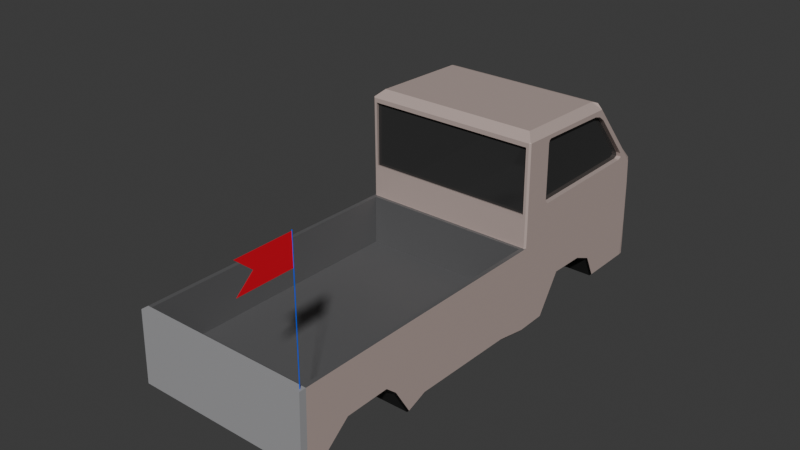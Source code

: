 # Source: TRUE_TRUCK.blend  (saved by Blender 4.0.36; exported with 4.5.12 LTS)
import bpy
from mathutils import Matrix  # noqa: F401  (used for matrix-valued properties, if any)

bpy.ops.wm.read_factory_settings(use_empty=True)
scene = bpy.context.scene
scene.name = 'Scene'

# ---- collections
col_collection = bpy.data.collections.new('Collection'); scene.collection.children.link(col_collection)

# ---- images (referenced by path relative to the original .blend; pixels are not part of the script)
import os
ASSET_DIR = os.environ.get("B2B_ASSET_DIR", "")  # directory of the original .blend (textures are referenced by path, not embedded)
HERE = os.path.dirname(os.path.abspath(__file__))  # packed textures are extracted next to this script under _unpacked/

def load_image(name, relpath, width, height, colorspace="sRGB"):
    """Load a texture the original file referenced (path relative to the .blend, or extracted next to this script)."""
    p = next((c for c in (os.path.join(HERE, relpath), os.path.join(ASSET_DIR, relpath)) if relpath and os.path.exists(c)), "")
    if p:
        img = bpy.data.images.load(p, check_existing=True)
        img.name = name
    else:  # same state as the original file: an image datablock whose file is absent (Cycles renders it pink)
        img = bpy.data.images.new(name, width, height)
        img.source = "FILE"
        img.filepath = "//" + (relpath or name)
    img.colorspace_settings.name = colorspace
    return img
img_511b0143d9154f0b8cd79a22fa2859ed_png = load_image('511b0143d9154f0b8cd79a22fa2859ed.png', 'Buildings/511b0143d9154f0b8cd79a22fa2859ed.png', 1024, 1024, 'sRGB')

# ---- materials (node trees are filled in below, after node groups)
mat_glass = bpy.data.materials.new('Glass')
mat_glass.use_transparent_shadow = False
mat_body = bpy.data.materials.new('Body')
mat_body.use_transparent_shadow = False
mat_back_door = bpy.data.materials.new('back door')
mat_back_door.use_transparent_shadow = False
mat_trim = bpy.data.materials.new('Trim')
mat_trim.use_transparent_shadow = False
mat_bed = bpy.data.materials.new('Bed')
mat_bed.use_transparent_shadow = False
mat_window_trim = bpy.data.materials.new('Window Trim')
mat_window_trim.use_transparent_shadow = False
mat_underside = bpy.data.materials.new('Underside')
mat_underside.use_transparent_shadow = False
mat_lights = bpy.data.materials.new('Lights')
mat_lights.use_transparent_shadow = False
mat_flag_pole = bpy.data.materials.new('Flag Pole')
mat_flag_pole.use_transparent_shadow = False
mat_flag = bpy.data.materials.new('Flag')
mat_flag.use_transparent_shadow = False

# ---- material node trees
mat_glass.use_nodes = True; mat_glass.node_tree.nodes.clear()
_N = mat_glass.node_tree.nodes; _L = mat_glass.node_tree.links
n0 = _N.new('ShaderNodeBsdfPrincipled'); n0.name = 'Principled BSDF'; n0.location = (10, 300)
n0.inputs[0].default_value = (0.03638, 0.03638, 0.03638, 1.0)
n0.inputs[1].default_value = 0.05329
n0.inputs[2].default_value = 0.0
n0.inputs[3].default_value = 1.45
n1 = _N.new('ShaderNodeOutputMaterial'); n1.name = 'Material Output'; n1.location = (300, 300)
_L.new(n0.outputs[0], n1.inputs[0])
n1.is_active_output = True
mat_body.use_nodes = True; mat_body.node_tree.nodes.clear()
_N = mat_body.node_tree.nodes; _L = mat_body.node_tree.links
n0 = _N.new('ShaderNodeBsdfPrincipled'); n0.name = 'Principled BSDF'; n0.location = (10, 300)
n0.inputs[0].default_value = (0.8637, 0.6864, 0.6314, 1.0)
n0.inputs[1].default_value = 0.5141
n0.inputs[2].default_value = 0.4498
n0.inputs[3].default_value = 1.45
n1 = _N.new('ShaderNodeOutputMaterial'); n1.name = 'Material Output'; n1.location = (300, 300)
_L.new(n0.outputs[0], n1.inputs[0])
n1.is_active_output = True
mat_back_door.use_nodes = True; mat_back_door.node_tree.nodes.clear()
_N = mat_back_door.node_tree.nodes; _L = mat_back_door.node_tree.links
n0 = _N.new('ShaderNodeBsdfPrincipled'); n0.name = 'Principled BSDF'; n0.location = (10, 300)
n0.inputs[0].default_value = (0.3531, 0.3526, 0.3626, 1.0)
n0.inputs[3].default_value = 1.45
n1 = _N.new('ShaderNodeOutputMaterial'); n1.name = 'Material Output'; n1.location = (300, 300)
_L.new(n0.outputs[0], n1.inputs[0])
n1.is_active_output = True
mat_trim.use_nodes = True; mat_trim.node_tree.nodes.clear()
_N = mat_trim.node_tree.nodes; _L = mat_trim.node_tree.links
n0 = _N.new('ShaderNodeBsdfPrincipled'); n0.name = 'Principled BSDF'; n0.location = (10, 300)
n0.inputs[0].default_value = (0.0, 0.0, 0.0, 1.0)
n0.inputs[3].default_value = 1.45
n1 = _N.new('ShaderNodeOutputMaterial'); n1.name = 'Material Output'; n1.location = (300, 300)
_L.new(n0.outputs[0], n1.inputs[0])
n1.is_active_output = True
mat_bed.use_nodes = True; mat_bed.node_tree.nodes.clear()
_N = mat_bed.node_tree.nodes; _L = mat_bed.node_tree.links
n0 = _N.new('ShaderNodeBsdfPrincipled'); n0.name = 'Principled BSDF'; n0.location = (10, 300)
n0.inputs[0].default_value = (0.1113, 0.1112, 0.1142, 1.0)
n0.inputs[3].default_value = 1.45
n1 = _N.new('ShaderNodeOutputMaterial'); n1.name = 'Material Output'; n1.location = (300, 300)
_L.new(n0.outputs[0], n1.inputs[0])
n1.is_active_output = True
mat_window_trim.use_nodes = True; mat_window_trim.node_tree.nodes.clear()
_N = mat_window_trim.node_tree.nodes; _L = mat_window_trim.node_tree.links
n0 = _N.new('ShaderNodeBsdfPrincipled'); n0.name = 'Principled BSDF'; n0.location = (10, 300)
n0.inputs[0].default_value = (0.4545, 0.3628, 0.3342, 1.0)
n0.inputs[3].default_value = 1.45
n1 = _N.new('ShaderNodeOutputMaterial'); n1.name = 'Material Output'; n1.location = (300, 300)
_L.new(n0.outputs[0], n1.inputs[0])
n1.is_active_output = True
mat_underside.use_nodes = True; mat_underside.node_tree.nodes.clear()
_N = mat_underside.node_tree.nodes; _L = mat_underside.node_tree.links
n0 = _N.new('ShaderNodeBsdfPrincipled'); n0.name = 'Principled BSDF'; n0.location = (10, 300)
n0.inputs[0].default_value = (0.009501, 0.009501, 0.009501, 1.0)
n0.inputs[2].default_value = 0.8135
n0.inputs[3].default_value = 1.45
n1 = _N.new('ShaderNodeOutputMaterial'); n1.name = 'Material Output'; n1.location = (300, 300)
_L.new(n0.outputs[0], n1.inputs[0])
n1.is_active_output = True
mat_lights.use_nodes = True; mat_lights.node_tree.nodes.clear()
_N = mat_lights.node_tree.nodes; _L = mat_lights.node_tree.links
n0 = _N.new('ShaderNodeBsdfPrincipled'); n0.name = 'Principled BSDF'; n0.location = (10, 300)
n0.inputs[0].default_value = (0.8, 0.194, 0.04545, 1.0)
n0.inputs[3].default_value = 1.45
n0.inputs[27].default_value = (0.1197, 0.0, 0.0, 1.0)
n1 = _N.new('ShaderNodeOutputMaterial'); n1.name = 'Material Output'; n1.location = (300, 300)
_L.new(n0.outputs[0], n1.inputs[0])
n1.is_active_output = True
mat_flag_pole.use_nodes = True; mat_flag_pole.node_tree.nodes.clear()
_N = mat_flag_pole.node_tree.nodes; _L = mat_flag_pole.node_tree.links
n0 = _N.new('ShaderNodeBsdfPrincipled'); n0.name = 'Principled BSDF'; n0.location = (10, 300)
n0.inputs[0].default_value = (0.0, 0.09076, 0.8, 1.0)
n0.inputs[3].default_value = 1.45
n1 = _N.new('ShaderNodeOutputMaterial'); n1.name = 'Material Output'; n1.location = (300, 300)
_L.new(n0.outputs[0], n1.inputs[0])
n1.is_active_output = True
mat_flag.use_nodes = True; mat_flag.node_tree.nodes.clear()
_N = mat_flag.node_tree.nodes; _L = mat_flag.node_tree.links
n0 = _N.new('ShaderNodeOutputMaterial'); n0.name = 'Material Output'; n0.location = (300, 300)
n1 = _N.new('ShaderNodeTexImage'); n1.name = 'Image Texture'; n1.location = (-280, 260)
n1.image = img_511b0143d9154f0b8cd79a22fa2859ed_png
n2 = _N.new('ShaderNodeBsdfPrincipled'); n2.name = 'Principled BSDF'; n2.location = (10, 300)
n2.inputs[3].default_value = 1.45
n3 = _N.new('ShaderNodeMix'); n3.name = 'Mix'; n3.location = (49, -80)
n3.width = 135
n3.data_type = 'RGBA'
n3.blend_type = 'OVERLAY'
n3.inputs[6].default_value = (0.5, 0.007429, 0.01555, 1.0)
_L.new(n2.outputs[0], n0.inputs[0])
_L.new(n3.outputs[2], n2.inputs[0])
_L.new(n1.outputs[0], n3.inputs[7])
n0.is_active_output = True

# ---- world
world_world = bpy.data.worlds.new('World'); scene.world = world_world
world_world.use_nodes = True; world_world.node_tree.nodes.clear()
_N = world_world.node_tree.nodes; _L = world_world.node_tree.links
n0 = _N.new('ShaderNodeOutputWorld'); n0.name = 'World Output'; n0.location = (300, 300)
n1 = _N.new('ShaderNodeBackground'); n1.name = 'Background'; n1.location = (10, 300)
n1.inputs[0].default_value = (0.05088, 0.05088, 0.05088, 1.0)
_L.new(n1.outputs[0], n0.inputs[0])
n0.is_active_output = True
world_world.color = (0.05088, 0.05088, 0.05088)
world_world.use_sun_shadow = False
world_world.sun_shadow_jitter_overblur = 0.0

# ---- meshes
me_suzanne = bpy.data.meshes.new('Suzanne')
me_suzanne.from_pydata([(0.4375, -0.7656, 0.1641), (-0.4375, -0.7656, 0.1641), (0.5469, -0.5781, 0.05469), (-0.5469, -0.5781, 0.05469), (0.2734, -0.7969, 0.1641), (-0.2734, -0.7969, 0.1641), (0.1562, -0.6484, 0.05469), (-0.1562, -0.6484, 0.05469), (0.2422, -0.7969, 0.2422), (-0.2422, -0.7969, 0.2422), (0.2734, -0.7969, 0.3281), (-0.2734, -0.7969, 0.3281), (0.1562, -0.6484, 0.4375), (-0.1562, -0.6484, 0.4375), (0.3516, -0.7812, 0.3594), (-0.3516, -0.7812, 0.3594), (0.4375, -0.7656, 0.3281), (-0.4375, -0.7656, 0.3281), (0.5469, -0.5781, 0.4375), (-0.5469, -0.5781, 0.4375), (0.4453, -0.7812, 0.3359), (-0.4453, -0.7812, 0.3359), (0.3516, -0.8047, 0.375), (-0.3516, -0.8047, 0.375), (0.2656, -0.8203, 0.3359), (-0.2656, -0.8203, 0.3359), (0.2266, -0.8203, 0.2422), (-0.2266, -0.8203, 0.2422), (0.2656, -0.8203, 0.1562), (-0.2656, -0.8203, 0.1562), (0.3516, -0.8047, 0.1172), (-0.3516, -0.8047, 0.1172), (0.4453, -0.7812, 0.1562), (-0.4453, -0.7812, 0.1562), (0.0, -0.7422, 0.4297), (0.0, -0.8203, 0.3516), (0.0, -0.7812, -0.3203), (0.0, -0.6016, 0.4062), (0.2031, -0.5625, -0.1875), (-0.2031, -0.5625, -0.1875), (0.3281, -0.5234, -0.9453), (-0.3281, -0.5234, -0.9453), (0.8281, -0.4453, 0.1484), (-0.8281, -0.4453, 0.1484), (0.8594, -0.5938, 0.4297), (-0.8594, -0.5938, 0.4297), (0.3203, -0.7344, 0.7578), (-0.3203, -0.7344, 0.7578), (0.1562, -0.7578, 0.7188), (-0.1562, -0.7578, 0.7188), (-0.125, -0.7656, 0.3047), (0.6406, -0.6484, 0.2969), (-0.6406, -0.6484, 0.2969), (0.6016, -0.6641, 0.375), (-0.6016, -0.6641, 0.375), (0.1094, -0.7344, -0.7188), (-0.1094, -0.7344, -0.7188), (-0.1172, -0.7109, -0.8359), (0.0625, -0.6953, -0.8828), (0.0, -0.75, -0.1953), (0.0, -0.7422, -0.1406), (0.1016, -0.7422, -0.1484), (-0.1016, -0.7422, -0.1484), (0.125, -0.75, -0.2266), (-0.125, -0.75, -0.2266), (0.7266, -0.6016, 0.2031), (-0.7266, -0.6016, 0.2031), (0.7422, -0.6562, 0.375), (-0.7422, -0.6562, 0.375), (-0.6875, -0.7266, 0.4141), (0.2031, -0.8516, 0.6172), (-0.2031, -0.8516, 0.6172), (0.125, -0.8125, -0.1016), (-0.125, -0.8125, -0.1016), (0.2344, -0.6328, -0.9141), (-0.2344, -0.6328, -0.9141), (0.3281, -0.7422, 0.4766), (-0.3281, -0.7422, 0.4766), (0.0, -0.7422, -0.3281), (0.1328, -0.7969, -0.2266), (-0.1328, -0.7969, -0.2266), (0.1094, -0.7812, -0.1328), (-0.1094, -0.7812, -0.1328), (0.03906, -0.7812, -0.125), (-0.03906, -0.7812, -0.125), (0.0, -0.8281, -0.2031), (0.1641, -0.7109, -0.2422), (0.04688, -0.6875, -0.8672), (0.09375, -0.7109, -0.8203), (-0.09375, -0.7109, -0.8203), (0.09375, -0.7266, -0.7422), (-0.09375, -0.7266, -0.7422), (0.09375, -0.6641, -0.75), (-0.09375, -0.6641, -0.75), (0.09375, -0.6406, -0.8125), (-0.09375, -0.6406, -0.8125), (0.04688, -0.6328, -0.8516), (-0.04688, -0.6328, -0.8516), (0.3359, -0.7578, 0.4297), (-0.3359, -0.7578, 0.4297), (0.5625, -0.6953, 0.3516), (-0.5625, -0.6953, 0.3516), (0.1953, -0.7578, 0.2969), (-0.1953, -0.7578, 0.2969), (0.2422, -0.7578, 0.125), (-0.2422, -0.7578, 0.125), (0.5469, -0.6719, 0.2109), (-0.5469, -0.6719, 0.2109), (0.5312, -0.6797, 0.3359), (-0.5312, -0.6797, 0.3359), (0.3359, -0.75, 0.4062), (-0.3359, -0.75, 0.4062), (0.1094, -0.6094, 0.4609), (-0.1094, -0.6094, 0.4609), (0.3359, -0.5938, 0.6875), (-0.3359, -0.5938, 0.6875), (0.4844, -0.5547, 0.5547), (-0.4844, -0.5547, 0.5547), (0.4375, -0.4688, -0.09375), (-0.4375, -0.4688, -0.09375), (0.0, 0.6719, -0.1953), (0.0, -0.2812, -0.4844), (0.8516, -0.05469, 0.2344), (-0.8516, -0.05469, 0.2344), (0.7734, 0.4375, 0.2656), (-0.7734, 0.4375, 0.2656), (0.7344, -0.07031, -0.04688), (-0.7344, -0.07031, -0.04688), (0.5938, 0.1641, -0.125), (-0.5938, 0.1641, -0.125), (0.1797, -0.2578, -0.4141), (-0.1797, -0.2578, -0.4141), (0.25, -0.3906, -0.5), (-0.25, -0.3906, -0.5), (0.3281, -0.3984, -0.9141), (-0.3281, -0.3984, -0.9141), (0.125, -0.3594, -0.5391), (-0.125, -0.3594, -0.5391), (0.2109, -0.4688, -0.2266), (-0.2109, -0.4688, -0.2266), (0.2031, -0.5, -0.1719), (-0.2031, -0.5, -0.1719), (0.2109, -0.1641, -0.3906), (-0.2109, -0.1641, -0.3906), (0.4531, 0.3828, 0.8672), (0.4531, -0.2344, 0.8516), (0.7266, -0.3359, 0.4062), (0.6328, -0.2812, 0.4531), (0.7969, -0.125, 0.5625), (0.7969, 0.3594, 0.5391), (-0.7969, 0.3594, 0.5391), (0.4844, 0.5469, 0.02344), (-0.4844, 0.5469, 0.02344), (0.8203, 0.2031, 0.3281), (-0.8203, 0.2031, 0.3281), (0.7734, 0.125, -0.1406), (-0.7734, 0.125, -0.1406), (1.352, 0.4219, 0.3203), (-1.352, 0.4219, 0.3203), (1.234, 0.4219, 0.5078), (-1.234, 0.4219, 0.5078), (1.188, 0.3906, 0.4375), (-1.188, 0.3906, 0.4375), (1.266, 0.4062, 0.2891), (-1.266, 0.4062, 0.2891), (1.211, 0.4062, 0.07812), (-1.211, 0.4062, 0.07812), (0.8281, 0.1328, -0.07031), (-0.8281, 0.1328, -0.07031), (1.039, 0.3672, 0.0), (-1.039, 0.3672, 0.0), (1.188, 0.4453, 0.09375), (-1.188, 0.4453, 0.09375), (1.234, 0.4453, 0.25), (-1.234, 0.4453, 0.25), (1.172, 0.4375, 0.3594), (-1.172, 0.4375, 0.3594), (-0.7578, 0.2734, 0.09375), (-0.8203, 0.2734, 0.08594), (0.8438, 0.2734, 0.01562), (0.8125, 0.2734, -0.01562), (0.7188, 0.1719, -0.02344), (-0.7188, 0.1719, -0.02344), (0.7188, 0.1875, 0.03906), (-0.7188, 0.1875, 0.03906), (0.8125, 0.3203, -0.01562), (-0.8125, 0.3203, -0.01562), (0.8516, 0.3203, 0.01562), (-0.8516, 0.3203, 0.01562), (-0.8281, 0.3203, 0.07812), (0.7656, 0.3203, 0.09375), (-0.7656, 0.3203, 0.09375), (1.188, 0.4844, 0.3438), (-1.188, 0.4844, 0.3438), (1.258, 0.4922, 0.2422), (-1.258, 0.4922, 0.2422), (1.211, 0.4844, 0.08594), (-1.211, 0.4844, 0.08594), (1.047, 0.4219, 0.0), (-1.047, 0.4219, 0.0), (0.8828, 0.2656, -0.01562), (-0.8828, 0.2656, -0.01562), (0.9375, 0.3359, 0.0625), (-0.9375, 0.3359, 0.0625), (1.25, 0.5469, 0.4688), (-1.25, 0.5469, 0.4688), (1.367, 0.5, 0.2969), (-1.367, 0.5, 0.2969), (1.312, 0.5312, 0.05469), (-1.312, 0.5312, 0.05469), (0.7891, 0.3281, -0.125), (-0.7891, 0.3281, -0.125), (11.35, -0.9754, -8.291), (11.35, 9.801, 15.8), (11.35, -0.4924, 1.473), (12.34, 1.337, 1.738), (12.34, 66.48, 2.0), (12.34, 30.96, 1.61), (12.34, 46.18, 1.805), (12.34, 49.01, 1.838), (12.34, 51.52, 1.863), (12.34, 59.25, 1.941), (12.34, 62.87, 1.97), (12.34, 1.797, 1.734), (11.35, 1.654, 6.7), (11.44, 10.67, 15.14), (11.44, 2.388, 5.887), (12.34, 53.04, 1.876), (-3.178e-07, -0.9754, -8.291), (3.193e-06, 9.801, 15.8), (8.569e-06, 26.3, -10.69), (8.642e-06, 26.52, 1.561), (-1.605e-07, -0.4924, 1.473), (3.6e-06, 11.05, 16.27), (2.166e-05, 66.48, 2.0), (1.009e-05, 30.96, -9.813), (1.509e-05, 46.32, -9.407), (1.602e-05, 49.18, -10.48), (2.057e-05, 63.13, -8.281), (8.644e-06, 26.53, 5.538), (5.39e-07, 1.654, 6.7), (3.477e-06, 10.67, 15.14), (7.783e-07, 2.388, 5.887), (11.28, 11.05, 16.27), (11.74, 10.3, 15.99), (11.35, -0.2155, 4.838), (12.34, 1.598, 5.108), (-7.021e-08, -0.2155, 4.838), (8.643e-06, 26.53, 5.108), (11.74, 26.54, 6.13), (12.34, 2.393, 6.161), (12.34, 10.12, 15.18), (12.34, 9.553, 13.54), (12.34, 11.62, 14.56), (12.34, 10.07, 14.43), (12.34, 10.41, 14.47), (12.34, 10.51, 14.24), (12.34, 10.67, 14.73), (12.34, 4.001, 7.054), (12.34, 2.635, 5.887), (12.34, 4.336, 6.211), (12.34, 3.206, 6.323), (12.34, 3.415, 6.275), (12.34, 3.304, 6.076), (12.34, 3.8, 6.458), (12.34, 21.95, 6.211), (12.34, 22.73, 5.851), (12.34, 22.41, 6.716), (12.34, 22.37, 6.105), (12.34, 22.39, 6.235), (12.34, 22.5, 6.253), (12.34, 22.27, 6.358), (12.34, 22.51, 14.54), (12.34, 22.84, 15.4), (12.34, 22.05, 15.03), (12.34, 22.61, 15.0), (12.34, 22.49, 15.02), (12.34, 22.47, 15.14), (12.34, 22.38, 14.89), (12.34, 2.31, 5.538), (4.521e-07, 1.387, -9.965), (12.34, 2.054, 5.108), (11.66, 9.553, 13.54), (11.66, 10.51, 14.24), (11.66, 11.62, 14.56), (11.66, 3.8, 6.458), (11.66, 4.001, 7.054), (11.66, 4.336, 6.211), (11.66, 22.27, 6.358), (11.66, 21.95, 6.211), (11.66, 22.41, 6.716), (11.66, 22.38, 14.89), (11.66, 22.51, 14.54), (11.66, 22.05, 15.03), (10.8, -0.9754, -8.291), (11.75, 26.52, 1.561), (11.75, 66.48, 2.0), (11.75, 30.96, -9.813), (11.75, 46.32, -9.407), (11.75, 49.18, -10.48), (11.75, 51.52, -6.639), (11.75, 59.49, -5.305), (11.75, 63.13, -8.281), (11.75, 26.54, 6.13), (11.75, 53.11, -5.287), (10.8, 9.801, 15.8), (11.75, 26.3, -10.69), (10.8, -0.4924, 1.473), (11.75, 30.96, 1.61), (11.75, 46.18, 1.805), (11.75, 49.01, 1.838), (11.75, 51.52, 1.863), (11.75, 59.25, 1.941), (11.75, 62.87, 1.97), (10.8, 1.654, 6.7), (10.89, 10.67, 15.14), (10.89, 2.388, 5.887), (11.75, 53.04, 1.876), (10.8, -0.2155, 4.838), (11.75, 26.53, 5.108), (11.75, 1.387, -9.965), (12.34, 26.98, 1.566), (8.833e-06, 27.11, -10.54), (8.792e-06, 26.98, 1.566), (11.75, 27.11, -10.54), (11.75, 26.98, 1.566), (12.34, 65.52, 1.992), (2.135e-05, 65.52, 1.992), (2.144e-05, 65.8, -8.25), (11.75, 65.8, -8.25), (11.75, 65.52, 1.992), (11.75, 31.03, -5.254), (1.011e-05, 31.03, -5.254), (11.75, 46.25, -5.058), (1.507e-05, 46.25, -5.058), (11.75, 49.08, -5.026), (1.599e-05, 49.08, -5.026), (11.75, 51.59, -5.001), (1.681e-05, 51.59, -5.001), (11.75, 59.32, -4.923), (1.933e-05, 59.32, -4.923), (11.75, 62.94, -4.893), (2.051e-05, 62.94, -4.893), (11.75, 53.1, -4.987), (1.73e-05, 53.1, -4.987), (8.815e-06, 27.05, -5.297), (11.75, 27.05, -5.297), (2.137e-05, 65.59, -4.871), (11.75, 65.59, -4.871), (2.946e-06, 9.041, -9.941), (12.34, 9.345, 5.108), (12.34, 9.164, 1.683), (12.34, 9.526, 5.538), (11.75, 9.041, -9.941), (11.75, 10.63, -6.711), (12.34, 11.26, 5.108), (12.34, 11.09, 1.669), (12.34, 11.42, 5.538), (11.75, 13.36, -5.532), (12.34, 13.86, 5.108), (12.34, 13.72, 1.651), (12.34, 13.99, 5.538), (11.75, 18.61, -5.368), (12.34, 18.85, 5.108), (12.34, 18.77, 1.615), (12.34, 18.94, 5.538), (7.176e-06, 22.02, -10.63), (11.75, 22.02, -10.63), (12.34, 22.1, 5.108), (12.34, 22.05, 1.592), (12.34, 22.15, 5.538), (5.566, 9.801, 15.8), (6.116, 26.3, -10.69), (5.566, -0.4924, 1.473), (5.566, 1.654, 6.7), (5.617, 10.67, 15.14), (5.617, 2.388, 5.887), (5.566, -0.2155, 4.838), (5.566, -0.9754, -8.291), (6.116, 26.52, 1.561), (6.116, 66.48, 2.0), (6.116, 30.96, -9.813), (6.116, 46.32, -9.407), (6.116, 49.18, -10.48), (6.116, 51.52, -6.651), (6.116, 59.49, -5.305), (6.116, 63.13, -8.281), (6.116, 26.54, 6.13), (6.116, 53.11, -5.287), (6.116, 26.53, 5.108), (6.116, 1.387, -9.965), (6.116, 26.98, 1.566), (6.116, 27.11, -10.54), (6.116, 65.52, 1.992), (6.116, 65.8, -8.25), (6.116, 31.03, -5.254), (6.116, 46.25, -5.058), (6.116, 49.08, -5.026), (6.116, 51.59, -5.001), (6.116, 59.32, -4.923), (6.116, 62.94, -4.893), (6.116, 53.1, -4.987), (6.116, 27.05, -5.297), (6.116, 65.59, -4.871), (6.116, 9.041, -9.941), (6.116, 10.63, -6.711), (6.116, 13.36, -5.532), (6.116, 18.61, -5.368), (6.116, 22.02, -10.63), (11.35, -0.6391, -3.007), (12.34, 26.3, -4.563), (12.34, 1.123, -4.115), (12.34, 66.62, -3.119), (12.34, 30.96, -4.102), (12.34, 46.25, -3.801), (12.34, 49.1, -4.667), (12.34, 51.52, -2.403), (12.34, 59.37, -1.682), (12.34, 63.0, -3.155), (12.34, 53.07, -1.705), (2.171e-05, 66.62, -3.119), (-2.082e-07, -0.6391, -3.007), (12.34, 1.592, -4.115), (10.8, -0.6391, -3.007), (11.75, 66.62, -3.119), (12.34, 27.05, -4.485), (12.34, 65.66, -3.129), (12.34, 9.102, -4.129), (12.34, 10.86, -2.521), (12.34, 13.54, -1.94), (12.34, 18.69, -1.877), (12.34, 22.04, -4.518), (6.116, 66.62, -3.119), (5.566, -0.6391, -3.007), (10.15, -1.32, -3.298), (10.15, -1.446, -7.152), (9.684, -1.446, -7.152), (-4.3e-07, -1.32, -3.298), (-4.711e-07, -1.446, -7.152), (5.557, -1.446, -7.152), (9.684, -1.32, -3.298), (5.557, -1.32, -3.298), (10.67, 19.71, 0.4324), (10.67, 19.71, 3.599), (9.711, -1.43, 1.037), (9.711, -1.43, 2.994), (5.639, 19.71, 0.4324), (5.639, 19.71, 3.599), (6.599, -1.43, 1.037), (6.599, -1.43, 2.994), (10.67, -0.633, 3.599), (10.67, -0.633, 0.4324), (5.638, -0.633, 0.4324), (5.638, -0.633, 3.599), (8.265e-06, 25.36, 16.75), (8.681e-06, 26.64, 15.74), (11.74, 26.64, 15.13), (11.28, 25.36, 16.75), (11.75, 26.53, 5.538), (6.116, 26.53, 5.538), (0.5923, 26.54, 6.13), (0.5923, 26.64, 15.13), (8.644e-06, 26.53, 6.13), (8.681e-06, 26.64, 15.13), (0.5923, 26.54, 5.538), (0.5923, 26.64, 15.74), (0.593, 26.16, 6.03), (0.593, 26.16, 15.31), (11.75, 26.16, 6.03), (11.83, 26.16, 6.03), (11.83, 26.16, 15.31), (6.117, 26.16, 6.03), (8.524e-06, 26.16, 6.03), (8.524e-06, 26.16, 15.31), (12.11, 26.52, 1.561), (12.34, 26.3, 1.563), (12.34, 26.3, 5.108), (12.11, 26.53, 5.108), (12.11, 26.53, 5.538), (12.34, 26.31, 5.541), (12.34, 26.42, 15.72), (12.11, 26.64, 15.51), (12.11, 26.64, 15.74), (12.22, 26.5, 15.85), (12.34, 26.42, 15.73), (6.116, 10.31, -10.01), (6.116, 12.94, -10.15), (6.116, 18.92, -10.46), (3.359e-06, 10.31, -10.01), (4.215e-06, 12.94, -10.15), (6.166e-06, 18.92, -10.46), (6.116, 52.67, -9.927), (6.116, 56.15, -9.378), (6.116, 59.64, -8.83), (12.04, 26.3, -10.69), (12.34, 26.3, -10.36), (12.04, 1.203, -9.966), (12.24, 0.7397, -9.72), (12.04, 66.47, -8.242), (12.34, 66.75, -7.932), (12.04, 30.96, -9.813), (12.34, 30.96, -9.493), (12.04, 46.32, -9.407), (12.34, 46.32, -9.085), (12.04, 49.18, -10.48), (12.34, 49.17, -10.15), (12.04, 51.52, -6.654), (12.34, 51.52, -6.334), (12.04, 59.49, -5.305), (12.34, 59.48, -4.983), (12.04, 63.13, -8.281), (12.34, 63.12, -7.966), (12.34, 53.11, -4.961), (12.04, 53.11, -5.287), (3.919e-07, 1.203, -9.966), (2.248e-07, 0.69, -9.772), (2.175e-05, 66.75, -7.936), (2.166e-05, 66.47, -8.242), (12.04, 1.387, -9.965), (12.34, 1.398, -9.66), (11.64, 0.69, -9.772), (11.75, 1.203, -9.966), (11.75, 66.47, -8.242), (11.75, 66.75, -7.934), (12.34, 27.1, -10.22), (12.04, 27.11, -10.54), (12.34, 65.79, -7.94), (12.04, 65.8, -8.25), (12.04, 9.041, -9.941), (12.34, 9.044, -9.634), (12.04, 10.63, -6.711), (12.34, 10.65, -6.379), (12.04, 13.36, -5.532), (12.34, 13.38, -5.204), (12.04, 18.61, -5.368), (12.34, 18.62, -5.043), (12.34, 22.02, -10.3), (12.04, 22.02, -10.63), (6.116, 66.75, -7.935), (6.116, 66.47, -8.242), (6.052, 0.69, -9.772), (6.116, 1.203, -9.966), (-11.35, -0.9754, -8.291), (-11.35, 9.801, 15.8), (-11.35, -0.4924, 1.473), (-12.34, 1.337, 1.738), (-12.34, 66.48, 2.0), (-12.34, 30.96, 1.61), (-12.34, 46.18, 1.805), (-12.34, 49.01, 1.838), (-12.34, 51.52, 1.863), (-12.34, 59.25, 1.941), (-12.34, 62.87, 1.97), (-12.34, 1.797, 1.734), (-11.35, 1.654, 6.7), (-11.44, 10.67, 15.14), (-11.44, 2.388, 5.887), (-12.34, 53.04, 1.876), (-11.28, 11.05, 16.27), (-11.74, 10.3, 15.99), (-11.35, -0.2155, 4.838), (-12.34, 1.598, 5.108), (-11.74, 26.54, 6.13), (-12.34, 2.393, 6.161), (-12.34, 10.12, 15.18), (-12.34, 9.553, 13.54), (-12.34, 11.62, 14.56), (-12.34, 10.07, 14.43), (-12.34, 10.41, 14.47), (-12.34, 10.51, 14.24), (-12.34, 10.67, 14.73), (-12.34, 4.001, 7.054), (-12.34, 2.635, 5.887), (-12.34, 4.336, 6.211), (-12.34, 3.206, 6.323), (-12.34, 3.415, 6.275), (-12.34, 3.304, 6.076), (-12.34, 3.8, 6.458), (-12.34, 21.95, 6.211), (-12.34, 22.73, 5.851), (-12.34, 22.41, 6.716), (-12.34, 22.37, 6.105), (-12.34, 22.39, 6.235), (-12.34, 22.5, 6.253), (-12.34, 22.27, 6.358), (-12.34, 22.51, 14.54), (-12.34, 22.84, 15.4), (-12.34, 22.05, 15.03), (-12.34, 22.61, 15.0), (-12.34, 22.49, 15.02), (-12.34, 22.47, 15.14), (-12.34, 22.38, 14.89), (-12.34, 2.31, 5.538), (-12.34, 2.054, 5.108), (-11.66, 9.553, 13.54), (-11.66, 10.51, 14.24), (-11.66, 11.62, 14.56), (-11.66, 3.8, 6.458), (-11.66, 4.001, 7.054), (-11.66, 4.336, 6.211), (-11.66, 22.27, 6.358), (-11.66, 21.95, 6.211), (-11.66, 22.41, 6.716), (-11.66, 22.38, 14.89), (-11.66, 22.51, 14.54), (-11.66, 22.05, 15.03), (-10.8, -0.9754, -8.291), (-11.75, 26.52, 1.561), (-11.75, 66.48, 2.0), (-11.75, 30.96, -9.813), (-11.75, 46.32, -9.407), (-11.75, 49.18, -10.48), (-11.75, 51.52, -6.639), (-11.75, 59.49, -5.305), (-11.75, 63.13, -8.281), (-11.75, 26.54, 6.13), (-11.75, 53.11, -5.287), (-10.8, 9.801, 15.8), (-11.75, 26.3, -10.69), (-10.8, -0.4924, 1.473), (-11.75, 30.96, 1.61), (-11.75, 46.18, 1.805), (-11.75, 49.01, 1.838), (-11.75, 51.52, 1.863), (-11.75, 59.25, 1.941), (-11.75, 62.87, 1.97), (-10.8, 1.654, 6.7), (-10.89, 10.67, 15.14), (-10.89, 2.388, 5.887), (-11.75, 53.04, 1.876), (-10.8, -0.2155, 4.838), (-11.75, 26.53, 5.108), (-11.75, 1.387, -9.965), (-12.34, 26.98, 1.566), (-11.75, 27.11, -10.54), (-11.75, 26.98, 1.566), (-12.34, 65.52, 1.992), (-11.75, 65.8, -8.25), (-11.75, 65.52, 1.992), (-11.75, 31.03, -5.254), (-11.75, 46.25, -5.058), (-11.75, 49.08, -5.026), (-11.75, 51.59, -5.001), (-11.75, 59.32, -4.923), (-11.75, 62.94, -4.893), (-11.75, 53.1, -4.987), (-11.75, 27.05, -5.297), (-11.75, 65.59, -4.871), (-12.34, 9.345, 5.108), (-12.34, 9.164, 1.683), (-12.34, 9.526, 5.538), (-11.75, 9.041, -9.941), (-11.75, 10.63, -6.711), (-12.34, 11.26, 5.108), (-12.34, 11.09, 1.669), (-12.34, 11.42, 5.538), (-11.75, 13.36, -5.532), (-12.34, 13.86, 5.108), (-12.34, 13.72, 1.651), (-12.34, 13.99, 5.538), (-11.75, 18.61, -5.368), (-12.34, 18.85, 5.108), (-12.34, 18.77, 1.615), (-12.34, 18.94, 5.538), (-11.75, 22.02, -10.63), (-12.34, 22.1, 5.108), (-12.34, 22.05, 1.592), (-12.34, 22.15, 5.538), (-5.566, 9.801, 15.8), (-6.116, 26.3, -10.69), (-5.566, -0.4924, 1.473), (-5.566, 1.654, 6.7), (-5.617, 10.67, 15.14), (-5.617, 2.388, 5.887), (-5.566, -0.2155, 4.838), (-5.566, -0.9754, -8.291), (-6.116, 26.52, 1.561), (-6.116, 66.48, 2.0), (-6.116, 30.96, -9.813), (-6.116, 46.32, -9.407), (-6.116, 49.18, -10.48), (-6.116, 51.52, -6.651), (-6.116, 59.49, -5.305), (-6.116, 63.13, -8.281), (-6.116, 26.54, 6.13), (-6.116, 53.11, -5.287), (-6.116, 26.53, 5.108), (-6.116, 1.387, -9.965), (-6.116, 26.98, 1.566), (-6.116, 27.11, -10.54), (-6.116, 65.52, 1.992), (-6.116, 65.8, -8.25), (-6.116, 31.03, -5.254), (-6.116, 46.25, -5.058), (-6.116, 49.08, -5.026), (-6.116, 51.59, -5.001), (-6.116, 59.32, -4.923), (-6.116, 62.94, -4.893), (-6.116, 53.1, -4.987), (-6.116, 27.05, -5.297), (-6.116, 65.59, -4.871), (-6.116, 9.041, -9.941), (-6.116, 10.63, -6.711), (-6.116, 13.36, -5.532), (-6.116, 18.61, -5.368), (-6.116, 22.02, -10.63), (-11.35, -0.6391, -3.007), (-12.34, 26.3, -4.563), (-12.34, 1.123, -4.115), (-12.34, 66.62, -3.119), (-12.34, 30.96, -4.102), (-12.34, 46.25, -3.801), (-12.34, 49.1, -4.667), (-12.34, 51.52, -2.403), (-12.34, 59.37, -1.682), (-12.34, 63.0, -3.155), (-12.34, 53.07, -1.705), (-12.34, 1.592, -4.115), (-10.8, -0.6391, -3.007), (-11.75, 66.62, -3.119), (-12.34, 27.05, -4.485), (-12.34, 65.66, -3.129), (-12.34, 9.102, -4.129), (-12.34, 10.86, -2.521), (-12.34, 13.54, -1.94), (-12.34, 18.69, -1.877), (-12.34, 22.04, -4.518), (-6.116, 66.62, -3.119), (-5.566, -0.6391, -3.007), (-10.15, -1.32, -3.298), (-10.15, -1.446, -7.152), (-9.684, -1.446, -7.152), (-5.557, -1.446, -7.152), (-9.684, -1.32, -3.298), (-5.557, -1.32, -3.298), (-10.67, 19.71, 0.4324), (-10.67, 19.71, 3.599), (-9.711, -1.43, 1.037), (-9.711, -1.43, 2.994), (-5.638, 19.71, 0.4324), (-5.638, 19.71, 3.599), (-6.599, -1.43, 1.037), (-6.599, -1.43, 2.994), (-10.67, -0.633, 3.599), (-10.67, -0.633, 0.4324), (-5.638, -0.633, 0.4324), (-5.638, -0.633, 3.599), (-11.74, 26.64, 15.13), (-11.28, 25.36, 16.75), (-11.75, 26.53, 5.538), (-6.116, 26.53, 5.538), (-0.5923, 26.54, 6.13), (-0.5923, 26.64, 15.13), (-0.5923, 26.54, 5.538), (-0.5923, 26.64, 15.74), (-0.593, 26.16, 6.03), (-0.593, 26.16, 15.31), (-11.75, 26.16, 6.03), (-11.83, 26.16, 6.03), (-11.83, 26.16, 15.31), (-6.117, 26.16, 6.03), (-12.11, 26.52, 1.561), (-12.34, 26.3, 1.563), (-12.34, 26.3, 5.108), (-12.11, 26.53, 5.108), (-12.11, 26.53, 5.538), (-12.34, 26.31, 5.541), (-12.34, 26.42, 15.72), (-12.11, 26.64, 15.51), (-12.11, 26.64, 15.74), (-12.22, 26.5, 15.85), (-12.34, 26.42, 15.73), (-6.116, 10.31, -10.01), (-6.116, 12.94, -10.15), (-6.116, 18.92, -10.46), (-6.116, 52.67, -9.927), (-6.116, 56.15, -9.378), (-6.116, 59.64, -8.83), (-12.04, 26.3, -10.69), (-12.34, 26.3, -10.36), (-12.04, 1.203, -9.966), (-12.24, 0.7397, -9.72), (-12.04, 66.47, -8.242), (-12.34, 66.75, -7.932), (-12.04, 30.96, -9.813), (-12.34, 30.96, -9.493), (-12.04, 46.32, -9.407), (-12.34, 46.32, -9.085), (-12.04, 49.18, -10.48), (-12.34, 49.17, -10.15), (-12.04, 51.52, -6.654), (-12.34, 51.52, -6.334), (-12.04, 59.49, -5.305), (-12.34, 59.48, -4.983), (-12.04, 63.13, -8.281), (-12.34, 63.12, -7.966), (-12.34, 53.11, -4.961), (-12.04, 53.11, -5.287), (-12.04, 1.387, -9.965), (-12.34, 1.398, -9.66), (-11.64, 0.69, -9.772), (-11.75, 1.203, -9.966), (-11.75, 66.47, -8.242), (-11.75, 66.75, -7.934), (-12.34, 27.1, -10.22), (-12.04, 27.11, -10.54), (-12.34, 65.79, -7.94), (-12.04, 65.8, -8.25), (-12.04, 9.041, -9.941), (-12.34, 9.044, -9.634), (-12.04, 10.63, -6.711), (-12.34, 10.65, -6.379), (-12.04, 13.36, -5.532), (-12.34, 13.38, -5.204), (-12.04, 18.61, -5.368), (-12.34, 18.62, -5.043), (-12.34, 22.02, -10.3), (-12.04, 22.02, -10.63), (-6.116, 66.75, -7.935), (-6.116, 66.47, -8.242), (-6.052, 0.69, -9.772), (-6.116, 1.203, -9.966), (-12.0, 66.0, 1.39), (-12.0, 66.0, 19.93), (-12.04, 66.01, 1.39), (-12.04, 66.01, 19.93), (-12.06, 66.04, 1.39), (-12.06, 66.04, 19.93), (-12.05, 66.08, 1.39), (-12.05, 66.08, 19.93), (-12.02, 66.1, 1.39), (-12.02, 66.1, 19.93), (-11.98, 66.1, 1.39), (-11.98, 66.1, 19.93), (-11.96, 66.08, 1.39), (-11.96, 66.08, 19.93), (-11.95, 66.04, 1.39), (-11.95, 66.04, 19.93), (-11.97, 66.01, 1.39), (-11.97, 66.01, 19.93), (-11.99, 73.36, 19.8), (-11.99, 73.36, 15.87), (-11.99, 66.04, 19.8), (-11.99, 66.04, 15.87), (-11.99, 71.12, 17.84), (-12.02, 73.36, 19.8), (-12.02, 73.36, 15.87), (-12.02, 66.04, 19.8), (-12.02, 66.04, 15.87), (-12.02, 71.12, 17.84), (-11.99, 66.04, 17.84), (-12.02, 66.04, 17.84), (-11.99, 68.58, 19.8), (-11.99, 68.58, 15.87), (-12.02, 68.58, 19.8), (-12.02, 68.58, 15.87), (-12.02, 68.58, 17.84), (-11.99, 68.58, 17.84)], [], [(184, 177, 178, 189, 188, 186, 182, 127, 123, 43, 45, 150, 125, 154), (0, 4, 6, 2), (8, 10, 12, 6, 4), (11, 9, 5, 7, 13), (161, 175, 173, 171, 165, 163), (10, 14, 16, 18, 12), (0, 2, 18, 16), (0, 16, 20, 32), (16, 14, 22, 20), (23, 15, 17, 21), (27, 9, 11, 15, 23, 25), (1, 5, 9, 27, 29, 31, 33), (99, 77, 54, 101), (41, 75, 73, 39), (41, 39, 141, 139, 143, 131, 137, 133, 135), (1, 33, 21, 17), (35, 34, 49, 71), (110, 98, 76, 35, 50, 77, 99, 111, 103, 105, 107, 109, 101, 54, 52, 68, 66, 73, 75, 57, 58, 87, 89, 91, 56, 55, 74, 86, 63, 78, 64, 62, 60, 72, 65, 67, 51, 53, 100, 108, 106, 104, 102), (35, 71, 69, 68, 52, 54, 77, 50), (79, 85, 80, 36), (138, 142, 130, 121, 120, 151, 210, 208, 155, 128, 181, 126, 122, 42, 44, 67, 65, 72, 38, 140, 118), (48, 34, 35, 70), (78, 36, 80, 64), (153, 159, 204, 124), (61, 81, 79, 63), (80, 82, 62, 64), (60, 83, 81, 61), (82, 84, 60, 62), (59, 85, 83, 60), (85, 79, 81, 83), (10, 8, 26, 24, 22, 14), (93, 91, 89, 95), (89, 87, 96, 97, 95), (78, 63, 79, 36), (76, 98, 100, 53), (101, 109, 111, 99), (5, 1, 3, 7), (145, 144, 150, 45, 68, 69, 71, 49, 47, 115, 117, 113, 37, 112, 116, 147, 146, 148), (49, 34, 37, 113, 115, 47), (40, 38, 72, 86, 74), (131, 121, 130, 136, 132, 134, 135, 133, 137), (4, 0, 32, 30, 28, 26, 8), (183, 153, 124, 149, 144, 145, 148, 146, 147, 116, 114, 46, 48, 70, 67, 44, 42, 122, 126, 181, 180, 179, 187, 190), (40, 134, 132, 136, 130, 142, 138, 140, 38), (80, 85, 84, 82), (100, 98, 110, 108), (112, 114, 116), (115, 113, 117), (3, 1, 17, 19), (118, 140, 138), (139, 141, 119), (70, 35, 76, 53, 51, 67), (31, 29, 27, 25, 23, 21, 33), (169, 198, 200, 202, 187, 185, 180, 181, 167, 165, 171), (199, 170, 172, 166, 168, 182, 186, 188, 203, 201), (169, 171, 173, 194, 196, 198), (174, 176, 162, 164, 166, 172), (143, 139, 119, 141, 39, 73, 66, 68, 45, 43, 123, 127, 182, 129, 156, 209, 211, 152, 120, 121, 131), (203, 188, 189, 191, 177, 184, 154, 160, 158, 207, 209, 156, 129, 182, 168, 166, 164, 162, 176, 193, 195, 197, 199, 201), (15, 11, 13, 19, 17), (84, 85, 59, 60), (189, 178, 177, 191), (88, 90, 92, 94, 96, 87), (179, 180, 185, 187), (91, 93, 95, 97, 96, 94, 92, 90, 88, 87, 58, 57, 75, 41, 135, 134, 40, 74, 55, 56), (173, 175, 192, 194), (193, 176, 174, 195), (172, 170, 199, 197, 195, 174), (28, 30, 32, 20, 22, 24, 26), (205, 125, 150, 144, 149, 124, 204, 206, 208, 210, 151, 120, 152, 211, 209, 207), (61, 63, 86, 72, 60), (48, 46, 114, 112, 37, 34), (190, 187, 202, 200, 198, 196, 194, 192, 175, 161, 163, 165, 167, 181, 128, 155, 208, 206, 157, 159, 153, 183), (159, 157, 206, 204), (207, 158, 160, 205), (154, 125, 205, 160), (463, 461, 467, 473), (229, 371, 305, 213, 244, 243, 233), (525, 324, 297, 500), (411, 215, 214, 409), (422, 223, 215, 411), (250, 251, 244, 213, 224), (461, 465, 482, 481, 456), (424, 296, 216, 412), (330, 326, 216, 296), (325, 321, 217, 308), (502, 298, 299, 504), (308, 217, 218, 309), (425, 524, 501, 413), (309, 218, 219, 310), (504, 299, 300, 506), (310, 219, 220, 311), (506, 300, 304, 513), (317, 227, 221, 312), (510, 302, 329, 527), (312, 221, 222, 313), (419, 512, 509, 417), (281, 279, 250, 246), (303, 249, 478, 458), (246, 250, 224, 245), (224, 213, 225, 226), (314, 224, 226, 316), (513, 304, 301, 508), (311, 220, 227, 317), (371, 229, 241, 375), (376, 375, 241, 242), (377, 374, 240, 247), (383, 237, 238, 386, 493, 492, 491), (382, 236, 237, 383), (381, 235, 236, 382), (392, 322, 235, 381), (518, 320, 353, 528), (541, 514, 280, 390), (433, 373, 232, 421), (408, 366, 230, 372), (251, 243, 244), (373, 377, 247, 232), (215, 246, 245, 214), (475, 410, 425, 321), (223, 281, 246, 215), (259, 261, 258, 252, 254, 251, 250), (484, 483, 457, 243, 251), (279, 259, 250), (251, 254, 255, 257), (252, 256, 255, 254), (253, 257, 255, 256), (351, 350, 281, 223), (258, 261, 262, 264), (259, 263, 262, 261), (260, 264, 262, 263), (268, 265, 260, 263, 259, 279, 352, 357, 361, 365, 370), (265, 268, 269, 271), (266, 270, 269, 268), (267, 271, 269, 270), (272, 275, 276, 278), (273, 277, 276, 275), (274, 278, 276, 277), (260, 265, 289, 287), (516, 420, 432, 538), (350, 352, 279, 281), (427, 351, 223, 422), (249, 456, 481, 478), (289, 288, 290, 292, 291, 293, 284, 283, 282, 286, 285, 287), (253, 256, 283, 284), (271, 267, 290, 288), (252, 258, 286, 282), (258, 264, 285, 286), (267, 272, 292, 290), (272, 278, 291, 292), (256, 252, 282, 283), (264, 260, 287, 285), (274, 253, 284, 293), (265, 271, 288, 289), (278, 274, 293, 291), (519, 422, 411, 497), (379, 389, 319, 295), (214, 245, 318, 307), (494, 306, 324, 525), (409, 214, 307, 423), (527, 329, 522, 498), (523, 424, 412, 499), (500, 297, 298, 502), (413, 501, 503, 414), (414, 503, 505, 415), (415, 505, 507, 416), (508, 301, 302, 510), (417, 509, 511, 418), (245, 224, 314, 318), (226, 225, 315, 316), (213, 305, 315, 225), (416, 507, 512, 419), (374, 314, 316, 376), (389, 459, 458, 319), (325, 308, 331, 346), (311, 317, 343, 337), (308, 309, 333, 331), (393, 330, 296, 380), (432, 380, 296, 424), (379, 295, 325, 391), (410, 495, 524, 425), (372, 230, 322, 392), (497, 411, 409, 212), (475, 476, 368, 369), (418, 511, 526, 426), (386, 238, 328, 394), (313, 222, 326, 330), (378, 228, 515, 540), (398, 337, 343, 401), (399, 339, 341, 400), (401, 343, 339, 399), (397, 335, 337, 398), (396, 333, 335, 397), (395, 331, 333, 396), (402, 346, 331, 395), (400, 341, 348, 403), (391, 325, 346, 402), (312, 313, 341, 339), (317, 312, 339, 343), (313, 330, 348, 341), (310, 311, 337, 335), (393, 327, 347, 403), (309, 310, 335, 333), (529, 427, 422, 519), (428, 356, 351, 427), (355, 357, 352, 350), (356, 355, 350, 351), (390, 280, 349, 404), (360, 359, 355, 356), (359, 361, 357, 355), (429, 360, 356, 428), (531, 428, 427, 529), (430, 364, 360, 429), (363, 365, 361, 359), (364, 363, 359, 360), (535, 430, 429, 533), (369, 368, 363, 364), (368, 370, 365, 363), (431, 369, 364, 430), (536, 431, 430, 535), (476, 479, 370, 368), (319, 458, 478, 477), (410, 475, 369, 431), (487, 490, 366, 408), (362, 407, 408, 367), (358, 406, 407, 362), (354, 405, 406, 358), (353, 404, 405, 354), (320, 390, 404, 353), (330, 393, 403, 348), (323, 391, 402, 345), (342, 400, 403, 347), (345, 402, 395, 332), (332, 395, 396, 334), (334, 396, 397, 336), (336, 397, 398, 338), (344, 401, 399, 340), (340, 399, 400, 342), (338, 398, 401, 344), (302, 386, 394, 329), (306, 372, 392, 324), (231, 379, 391, 323), (420, 234, 380, 432), (327, 393, 380, 234), (248, 239, 464, 459, 389), (240, 374, 376, 242), (231, 248, 389, 379), (329, 394, 539, 522), (307, 318, 377, 373), (367, 408, 372, 306), (423, 307, 373, 433), (521, 541, 390, 320), (538, 432, 424, 523), (324, 392, 381, 297), (297, 381, 382, 298), (298, 382, 383, 299), (299, 383, 384, 300), (304, 388, 385, 301), (301, 385, 386, 302), (318, 314, 374, 377), (316, 315, 375, 376), (305, 371, 375, 315), (300, 384, 388, 304), (294, 212, 435, 436), (394, 328, 517, 539), (537, 367, 306, 494), (534, 362, 367, 537), (532, 358, 362, 534), (530, 354, 358, 532), (533, 429, 428, 531), (222, 418, 426, 326), (295, 319, 477, 474), (528, 353, 354, 530), (228, 378, 439, 438), (294, 378, 540, 520), (423, 433, 441, 440), (220, 416, 419, 227), (221, 417, 418, 222), (227, 419, 417, 221), (219, 415, 416, 220), (218, 414, 415, 219), (217, 413, 414, 218), (321, 425, 413, 217), (426, 526, 499, 412), (212, 294, 520, 497), (496, 521, 320, 518), (326, 426, 412, 216), (436, 440, 441, 439), (435, 434, 440, 436), (439, 441, 437, 438), (421, 228, 438, 437), (433, 421, 437, 441), (378, 294, 436, 439), (409, 423, 440, 434), (212, 409, 434, 435), (442, 443, 450, 451), (444, 445, 449, 448), (452, 453, 447, 446), (446, 447, 443, 442), (451, 452, 446, 442), (453, 450, 443, 447), (445, 444, 451, 450), (444, 448, 452, 451), (449, 445, 450, 453), (448, 449, 453, 452), (233, 243, 457, 454), (479, 267, 270, 266), (251, 257, 253, 274, 277, 273, 480, 484), (387, 303, 458, 459), (454, 457, 483, 482, 465, 455), (455, 465, 461, 463), (387, 460, 466, 471), (239, 462, 460, 464), (459, 464, 460, 387), (466, 467, 470, 469, 468, 471), (467, 466, 472, 473), (456, 249, 469, 470), (461, 456, 470, 467), (460, 462, 472, 466), (303, 387, 471, 468), (249, 303, 468, 469), (266, 268, 370, 479), (480, 481, 482, 483, 484), (477, 478, 479, 476), (478, 481, 480, 479), (474, 477, 476, 475), (474, 475, 321, 325, 295), (480, 272, 267, 479), (273, 275, 272, 480), (404, 349, 488, 485), (485, 488, 489, 486), (486, 489, 490, 487), (408, 407, 406, 487), (406, 405, 486, 487), (405, 404, 485, 486), (386, 385, 388, 493), (388, 384, 492, 493), (492, 384, 383, 491), (537, 494, 495, 536), (521, 496, 497, 520), (527, 498, 499, 526), (525, 500, 501, 524), (500, 502, 503, 501), (502, 504, 505, 503), (504, 506, 507, 505), (513, 508, 509, 512), (508, 510, 511, 509), (506, 513, 512, 507), (539, 517, 516, 538), (496, 518, 519, 497), (541, 521, 520, 540), (498, 522, 523, 499), (494, 525, 524, 495), (510, 527, 526, 511), (518, 528, 529, 519), (528, 530, 531, 529), (530, 532, 533, 531), (532, 534, 535, 533), (534, 537, 536, 535), (522, 539, 538, 523), (514, 541, 540, 515), (495, 410, 431, 536), (463, 473, 756, 752), (229, 233, 558, 559, 543, 617, 668), (805, 784, 609, 634), (708, 706, 544, 545), (717, 708, 545, 553), (563, 554, 543, 559, 564), (752, 747, 768, 769, 754), (719, 709, 546, 608), (638, 608, 546, 636), (635, 620, 547, 633), (786, 788, 611, 610), (620, 621, 548, 547), (720, 710, 785, 804), (621, 622, 549, 548), (788, 790, 612, 611), (622, 623, 550, 549), (790, 797, 616, 612), (629, 624, 551, 557), (794, 807, 637, 614), (624, 625, 552, 551), (716, 714, 793, 796), (593, 561, 563, 592), (615, 749, 765, 562), (561, 560, 554, 563), (554, 556, 555, 543), (626, 628, 556, 554), (797, 792, 613, 616), (623, 629, 557, 550), (668, 672, 241, 229), (673, 242, 241, 672), (674, 247, 240, 671), (680, 775, 776, 777, 683, 238, 237), (679, 680, 237, 236), (678, 679, 236, 235), (689, 678, 235, 322), (798, 808, 651, 632), (821, 687, 280, 514), (728, 421, 232, 670), (705, 669, 230, 366), (564, 559, 558), (670, 232, 247, 674), (545, 544, 560, 561), (762, 633, 720, 707), (553, 545, 561, 593), (572, 563, 564, 567, 565, 571, 574), (771, 564, 558, 748, 770), (592, 563, 572), (564, 570, 568, 567), (565, 567, 568, 569), (566, 569, 568, 570), (649, 553, 593, 648), (571, 577, 575, 574), (572, 574, 575, 576), (573, 576, 575, 577), (581, 667, 663, 659, 655, 650, 592, 572, 576, 573, 578), (578, 584, 582, 581), (579, 581, 582, 583), (580, 583, 582, 584), (585, 591, 589, 588), (586, 588, 589, 590), (587, 590, 589, 591), (573, 599, 601, 578), (516, 818, 727, 420), (648, 593, 592, 650), (722, 717, 553, 649), (562, 765, 768, 747), (601, 599, 597, 598, 594, 595, 596, 605, 603, 604, 602, 600), (566, 596, 595, 569), (584, 600, 602, 580), (565, 594, 598, 571), (571, 598, 597, 577), (580, 602, 604, 585), (585, 604, 603, 591), (569, 595, 594, 565), (577, 597, 599, 573), (587, 605, 596, 566), (578, 601, 600, 584), (591, 603, 605, 587), (799, 781, 708, 717), (676, 607, 631, 686), (544, 619, 630, 560), (778, 805, 634, 618), (706, 718, 619, 544), (807, 782, 802, 637), (803, 783, 709, 719), (784, 786, 610, 609), (710, 711, 787, 785), (711, 712, 789, 787), (712, 713, 791, 789), (792, 794, 614, 613), (714, 715, 795, 793), (560, 630, 626, 554), (556, 628, 627, 555), (543, 555, 627, 617), (713, 716, 796, 791), (671, 673, 628, 626), (686, 631, 749, 750), (635, 646, 639, 620), (623, 642, 645, 629), (620, 639, 640, 621), (690, 677, 608, 638), (727, 719, 608, 677), (676, 688, 635, 607), (707, 720, 804, 779), (669, 689, 322, 230), (781, 542, 706, 708), (762, 666, 665, 763), (715, 721, 806, 795), (683, 691, 328, 238), (625, 638, 636, 552), (675, 820, 515, 228), (695, 698, 645, 642), (696, 697, 644, 643), (698, 696, 643, 645), (694, 695, 642, 641), (693, 694, 641, 640), (692, 693, 640, 639), (699, 692, 639, 646), (697, 700, 647, 644), (688, 699, 646, 635), (624, 643, 644, 625), (629, 645, 643, 624), (625, 644, 647, 638), (622, 641, 642, 623), (690, 700, 347, 327), (621, 640, 641, 622), (809, 799, 717, 722), (723, 722, 649, 654), (653, 648, 650, 655), (654, 649, 648, 653), (687, 701, 349, 280), (658, 654, 653, 657), (657, 653, 655, 659), (724, 723, 654, 658), (811, 809, 722, 723), (725, 724, 658, 662), (661, 657, 659, 663), (662, 658, 657, 661), (815, 813, 724, 725), (666, 662, 661, 665), (665, 661, 663, 667), (726, 725, 662, 666), (816, 815, 725, 726), (763, 665, 667, 766), (631, 764, 765, 749), (707, 726, 666, 762), (774, 705, 366, 490), (660, 664, 705, 704), (656, 660, 704, 703), (652, 656, 703, 702), (651, 652, 702, 701), (632, 651, 701, 687), (638, 647, 700, 690), (323, 345, 699, 688), (342, 347, 700, 697), (345, 332, 692, 699), (332, 334, 693, 692), (334, 336, 694, 693), (336, 338, 695, 694), (344, 340, 696, 698), (340, 342, 697, 696), (338, 344, 698, 695), (614, 637, 691, 683), (618, 634, 689, 669), (231, 323, 688, 676), (420, 727, 677, 234), (327, 234, 677, 690), (248, 686, 750, 753, 239), (240, 242, 673, 671), (231, 676, 686, 248), (637, 802, 819, 691), (619, 670, 674, 630), (664, 618, 669, 705), (718, 728, 670, 619), (801, 632, 687, 821), (818, 803, 719, 727), (634, 609, 678, 689), (609, 610, 679, 678), (610, 611, 680, 679), (611, 612, 681, 680), (616, 613, 682, 685), (613, 614, 683, 682), (630, 674, 671, 626), (628, 673, 672, 627), (617, 627, 672, 668), (612, 616, 685, 681), (606, 731, 730, 542), (691, 819, 517, 328), (817, 778, 618, 664), (814, 817, 664, 660), (812, 814, 660, 656), (810, 812, 656, 652), (813, 811, 723, 724), (552, 636, 721, 715), (607, 761, 764, 631), (808, 810, 652, 651), (228, 438, 732, 675), (606, 800, 820, 675), (718, 733, 734, 728), (550, 557, 716, 713), (551, 552, 715, 714), (557, 551, 714, 716), (549, 550, 713, 712), (548, 549, 712, 711), (547, 548, 711, 710), (633, 547, 710, 720), (721, 709, 783, 806), (542, 781, 800, 606), (780, 798, 632, 801), (636, 546, 709, 721), (731, 732, 734, 733), (730, 731, 733, 729), (732, 438, 437, 734), (728, 734, 437, 421), (675, 732, 731, 606), (706, 729, 733, 718), (542, 730, 729, 706), (735, 744, 743, 736), (737, 741, 742, 738), (745, 739, 740, 746), (739, 735, 736, 740), (744, 735, 739, 745), (746, 740, 736, 743), (738, 743, 744, 737), (737, 744, 745, 741), (742, 746, 743, 738), (741, 745, 746, 742), (233, 454, 748, 558), (766, 579, 583, 580), (564, 771, 767, 586, 590, 587, 566, 570), (684, 750, 749, 615), (454, 455, 754, 769, 770, 748), (455, 463, 752, 754), (684, 760, 755, 751), (239, 753, 751, 462), (750, 684, 751, 753), (755, 760, 757, 758, 759, 756), (756, 473, 472, 755), (747, 759, 758, 562), (752, 756, 759, 747), (751, 755, 472, 462), (615, 757, 760, 684), (562, 758, 757, 615), (579, 766, 667, 581), (767, 771, 770, 769, 768), (764, 763, 766, 765), (765, 766, 767, 768), (761, 762, 763, 764), (761, 607, 635, 633, 762), (767, 766, 580, 585), (586, 767, 585, 588), (701, 772, 488, 349), (772, 773, 489, 488), (773, 774, 490, 489), (705, 774, 703, 704), (703, 774, 773, 702), (702, 773, 772, 701), (683, 777, 685, 682), (685, 777, 776, 681), (776, 775, 680, 681), (817, 816, 779, 778), (801, 800, 781, 780), (807, 806, 783, 782), (805, 804, 785, 784), (784, 785, 787, 786), (786, 787, 789, 788), (788, 789, 791, 790), (797, 796, 793, 792), (792, 793, 795, 794), (790, 791, 796, 797), (819, 818, 516, 517), (780, 781, 799, 798), (821, 820, 800, 801), (782, 783, 803, 802), (778, 779, 804, 805), (794, 795, 806, 807), (798, 799, 809, 808), (808, 809, 811, 810), (810, 811, 813, 812), (812, 813, 815, 814), (814, 815, 816, 817), (802, 803, 818, 819), (514, 515, 820, 821), (779, 816, 726, 707), (822, 823, 825, 824), (824, 825, 827, 826), (826, 827, 829, 828), (828, 829, 831, 830), (830, 831, 833, 832), (832, 833, 835, 834), (834, 835, 837, 836), (825, 823, 839, 837, 835, 833, 831, 829, 827), (836, 837, 839, 838), (838, 839, 823, 822), (822, 824, 826, 828, 830, 832, 834, 836, 838), (857, 850, 843, 853), (856, 855, 848, 851), (850, 842, 847, 851), (844, 841, 846, 849), (840, 844, 849, 845), (853, 843, 848, 855), (852, 840, 845, 854), (843, 850, 851, 848), (854, 856, 851, 847), (852, 842, 850, 857), (840, 852, 857, 844), (845, 849, 856, 854), (842, 852, 854, 847), (841, 853, 855, 846), (849, 846, 855, 856), (844, 857, 853, 841)])
me_suzanne.polygons.foreach_set('material_index', [3, 3, 3, 3, 3, 3, 3, 3, 3, 3, 3, 3, 3, 3, 3, 3, 3, 3, 3, 3, 3, 3, 3, 3, 3, 3, 3, 3, 3, 3, 3, 3, 3, 3, 3, 3, 3, 3, 3, 3, 3, 3, 3, 3, 3, 3, 3, 3, 3, 3, 3, 3, 3, 3, 3, 3, 3, 3, 3, 3, 3, 3, 3, 3, 3, 3, 3, 3, 3, 3, 3, 3, 3, 3, 3, 3, 5, 1, 6, 1, 1, 1, 1, 2, 2, 4, 6, 4, 1, 4, 6, 4, 6, 4, 6, 4, 1, 1, 1, 1, 5, 5, 6, 4, 5, 0, 1, 6, 6, 6, 6, 1, 1, 1, 6, 1, 1, 1, 1, 1, 1, 1, 1, 1, 1, 1, 1, 1, 1, 1, 1, 1, 1, 1, 1, 1, 1, 5, 2, 1, 1, 1, 0, 5, 5, 5, 5, 5, 5, 5, 5, 5, 5, 5, 1, 1, 1, 6, 1, 6, 2, 6, 1, 1, 1, 6, 1, 1, 0, 5, 1, 5, 1, 4, 4, 4, 2, 2, 4, 1, 6, 1, 1, 1, 6, 4, 1, 4, 4, 4, 4, 4, 4, 4, 4, 4, 4, 4, 4, 4, 2, 4, 1, 1, 1, 1, 1, 1, 1, 1, 1, 1, 1, 1, 1, 1, 1, 1, 1, 1, 1, 1, 6, 6, 6, 6, 6, 1, 2, 4, 4, 4, 4, 4, 4, 4, 4, 4, 6, 6, 4, 2, 2, 1, 5, 1, 6, 1, 6, 1, 1, 2, 6, 6, 6, 6, 6, 6, 1, 0, 5, 6, 1, 6, 6, 6, 6, 6, 1, 1, 1, 6, 1, 1, 1, 1, 1, 1, 1, 1, 1, 1, 2, 1, 1, 2, 6, 6, 6, 0, 1, 1, 1, 1, 7, 7, 7, 7, 7, 7, 7, 7, 7, 7, 1, 1, 1, 1, 1, 1, 5, 1, 1, 0, 0, 5, 5, 5, 5, 5, 1, 1, 1, 1, 1, 4, 1, 1, 6, 6, 6, 6, 6, 6, 6, 6, 6, 3, 1, 3, 3, 3, 3, 3, 3, 3, 3, 3, 1, 1, 3, 3, 3, 1, 3, 3, 3, 3, 3, 1, 1, 5, 1, 6, 1, 1, 1, 1, 2, 2, 4, 6, 4, 1, 4, 6, 4, 6, 4, 6, 4, 1, 1, 1, 1, 5, 5, 6, 4, 5, 0, 1, 6, 6, 6, 6, 1, 1, 1, 6, 1, 1, 1, 1, 1, 1, 1, 1, 1, 1, 1, 1, 1, 1, 1, 1, 1, 1, 1, 1, 1, 1, 5, 2, 1, 1, 1, 0, 5, 5, 5, 5, 5, 5, 5, 5, 5, 5, 5, 1, 1, 1, 6, 1, 6, 2, 6, 1, 1, 1, 6, 1, 1, 0, 5, 1, 5, 1, 4, 4, 4, 2, 2, 4, 1, 6, 1, 1, 1, 6, 4, 1, 4, 4, 4, 4, 4, 4, 4, 4, 4, 4, 4, 4, 4, 2, 4, 1, 1, 1, 1, 1, 1, 1, 1, 1, 1, 1, 1, 1, 1, 1, 1, 1, 1, 1, 1, 6, 6, 6, 6, 6, 1, 2, 4, 4, 4, 4, 4, 4, 4, 4, 4, 6, 6, 4, 2, 2, 1, 5, 1, 6, 1, 6, 1, 1, 2, 6, 6, 6, 6, 6, 6, 1, 0, 5, 6, 1, 6, 6, 6, 6, 6, 1, 1, 1, 6, 1, 1, 1, 1, 1, 1, 1, 1, 1, 1, 2, 1, 1, 2, 6, 6, 6, 1, 1, 1, 1, 7, 7, 7, 7, 7, 7, 7, 7, 7, 7, 1, 1, 1, 1, 1, 1, 5, 1, 1, 0, 0, 5, 5, 5, 5, 5, 1, 1, 1, 1, 1, 4, 1, 1, 6, 6, 6, 6, 6, 6, 6, 6, 6, 3, 1, 3, 3, 3, 3, 3, 3, 3, 3, 3, 1, 1, 3, 3, 3, 1, 3, 3, 3, 3, 3, 1, 1, 8, 8, 8, 8, 8, 8, 8, 8, 8, 8, 8, 9, 9, 9, 9, 9, 9, 9, 9, 9, 9, 9, 9, 9, 9, 9, 9])
_uv = me_suzanne.uv_layers.new(name='UVMap')
_uv.uv.foreach_set('vector', [0.3572, 0.7108, 0.3271, 0.7546, 0.3174, 0.7465, 0.3048, 0.7564, 0.3002, 0.7435, 0.2937, 0.7327, 0.2139, 0.1811, 0.2564, 0.1986, 0.2336, 0.2331, 0.3105, 0.2688, 0.3155, 0.3178, 0.1641, 0.2252, 0.1865, 0.1907, 0.1971, 0.2034, 0.8899, 0.5937, 0.8448, 0.5937, 0.7803, 0.5326, 0.9515, 0.5326, 0.8362, 0.6152, 0.8448, 0.6388, 0.7803, 0.7003, 0.7803, 0.5326, 0.8448, 0.5937, 0.8878, 0.8896, 0.8964, 0.866, 0.8878, 0.8445, 0.9522, 0.7834, 0.9522, 0.9511, 0.5906, 0.847, 0.5393, 0.8218, 0.543, 0.7894, 0.5265, 0.7608, 0.5603, 0.7442, 0.5908, 0.7844, 0.8448, 0.6388, 0.8663, 0.6474, 0.8899, 0.6388, 0.9515, 0.7003, 0.7803, 0.7003, 0.8899, 0.5937, 0.9515, 0.5326, 0.9515, 0.7003, 0.8899, 0.6388, 0.8899, 0.5937, 0.8899, 0.6388, 0.8846, 0.6336, 0.8846, 0.5985, 0.8899, 0.6388, 0.8663, 0.6474, 0.8663, 0.6412, 0.8846, 0.6336, 0.8663, 0.892, 0.8663, 0.8982, 0.8427, 0.8896, 0.848, 0.8844, 0.8907, 0.8661, 0.8964, 0.866, 0.8878, 0.8896, 0.8663, 0.8982, 0.8663, 0.892, 0.8831, 0.8844, 0.8427, 0.8445, 0.8878, 0.8445, 0.8964, 0.866, 0.8907, 0.8661, 0.8831, 0.8493, 0.8663, 0.8417, 0.848, 0.8493, 0.4092, 0.3198, 0.4079, 0.3329, 0.3717, 0.3116, 0.3841, 0.3074, 0.4695, 0.06506, 0.4774, 0.07068, 0.4641, 0.2156, 0.4131, 0.172, 0.4695, 0.06506, 0.4131, 0.172, 0.3993, 0.163, 0.3945, 0.1515, 0.338, 0.08756, 0.3642, 0.0822, 0.4014, 0.05684, 0.4119, 0.08518, 0.4628, 0.06079, 0.8427, 0.8445, 0.848, 0.8493, 0.848, 0.8844, 0.8427, 0.8896, 0.4996, 0.3404, 0.4996, 0.3829, 0.419, 0.3985, 0.4226, 0.3733, 0.5888, 0.3122, 0.59, 0.3197, 0.5912, 0.3328, 0.4996, 0.3404, 0.456, 0.3145, 0.4079, 0.3329, 0.4092, 0.3198, 0.4103, 0.3123, 0.4267, 0.3033, 0.4236, 0.2846, 0.393, 0.2912, 0.394, 0.3025, 0.3841, 0.3074, 0.3717, 0.3116, 0.3644, 0.3005, 0.3405, 0.3132, 0.3441, 0.2844, 0.4641, 0.2156, 0.4774, 0.07068, 0.4882, 0.08063, 0.5053, 0.07537, 0.5037, 0.07707, 0.4903, 0.08224, 0.4901, 0.09072, 0.4878, 0.09346, 0.5107, 0.09344, 0.5211, 0.07062, 0.543, 0.1727, 0.5291, 0.1802, 0.4994, 0.1579, 0.4697, 0.1802, 0.4763, 0.1988, 0.4994, 0.2039, 0.5348, 0.2155, 0.6551, 0.2841, 0.6588, 0.3129, 0.6347, 0.3003, 0.6274, 0.3114, 0.615, 0.3073, 0.6051, 0.3023, 0.6061, 0.291, 0.5754, 0.2845, 0.5724, 0.3032, 0.4996, 0.3404, 0.4226, 0.3733, 0.3509, 0.3224, 0.3405, 0.3132, 0.3644, 0.3005, 0.3717, 0.3116, 0.4079, 0.3329, 0.456, 0.3145, 0.5207, 0.1815, 0.4994, 0.1862, 0.4781, 0.1816, 0.4994, 0.1652, 0.6043, 0.1512, 0.6606, 0.08699, 0.6344, 0.08172, 0.6235, 0.02894, 0.8602, 0.02579, 0.8301, 0.1385, 0.5597, 0.6077, 0.6295, 0.6933, 0.494, 0.641, 0.7793, 0.1685, 0.7854, 0.1803, 0.7428, 0.1979, 0.7657, 0.2324, 0.6887, 0.2684, 0.6838, 0.3175, 0.6588, 0.3129, 0.6551, 0.2841, 0.5348, 0.2155, 0.5857, 0.1718, 0.5995, 0.1627, 0.6395, 0.1985, 0.5802, 0.3984, 0.4996, 0.3829, 0.4996, 0.3404, 0.5765, 0.3733, 0.4994, 0.1579, 0.4994, 0.1652, 0.4781, 0.1816, 0.4697, 0.1802, 0.7031, 0.5381, 0.7126, 0.6985, 0.662, 0.686, 0.6155, 0.5576, 0.5225, 0.1988, 0.5178, 0.1947, 0.5207, 0.1815, 0.5291, 0.1802, 0.4781, 0.1816, 0.481, 0.1947, 0.4763, 0.1988, 0.4697, 0.1802, 0.4994, 0.2039, 0.507, 0.1973, 0.5178, 0.1947, 0.5225, 0.1988, 0.481, 0.1947, 0.4918, 0.1973, 0.4994, 0.2039, 0.4763, 0.1988, 0.4994, 0.1973, 0.4994, 0.1862, 0.507, 0.1973, 0.4994, 0.2039, 0.4994, 0.1862, 0.5207, 0.1815, 0.5178, 0.1947, 0.507, 0.1973, 0.8448, 0.6388, 0.8362, 0.6152, 0.8418, 0.6153, 0.8495, 0.6336, 0.8663, 0.6412, 0.8663, 0.6474, 0.4932, 0.08679, 0.4901, 0.09072, 0.4903, 0.08224, 0.4942, 0.0832, 0.4903, 0.08224, 0.5037, 0.07707, 0.502, 0.08083, 0.4966, 0.08084, 0.4942, 0.0832, 0.4994, 0.1579, 0.5291, 0.1802, 0.5207, 0.1815, 0.4994, 0.1652, 0.5912, 0.3328, 0.59, 0.3197, 0.615, 0.3073, 0.6274, 0.3114, 0.3841, 0.3074, 0.394, 0.3025, 0.4103, 0.3123, 0.4092, 0.3198, 0.8878, 0.8445, 0.8427, 0.8445, 0.7811, 0.7834, 0.9522, 0.7834, 0.8442, 0.3468, 0.9031, 0.2604, 0.1641, 0.2252, 0.3155, 0.3178, 0.3405, 0.3132, 0.3509, 0.3224, 0.4226, 0.3733, 0.419, 0.3985, 0.3977, 0.3956, 0.3777, 0.4179, 0.2555, 0.3901, 0.2079, 0.4647, 0.7956, 0.49, 0.7922, 0.4647, 0.7442, 0.3899, 0.7656, 0.3191, 0.7442, 0.3042, 0.7929, 0.2799, 0.419, 0.3985, 0.4996, 0.3829, 0.4996, 0.4284, 0.4704, 0.4286, 0.3777, 0.4179, 0.3977, 0.3956, 0.5289, 0.06498, 0.5857, 0.1718, 0.5348, 0.2155, 0.543, 0.1727, 0.5211, 0.07062, 0.3642, 0.0822, 0.6235, 0.02894, 0.6344, 0.08172, 0.5971, 0.05649, 0.5867, 0.08491, 0.5357, 0.06069, 0.4628, 0.06079, 0.4119, 0.08518, 0.4014, 0.05684, 0.8448, 0.5937, 0.8899, 0.5937, 0.8846, 0.5985, 0.8663, 0.5908, 0.8495, 0.5985, 0.8418, 0.6153, 0.8362, 0.6152, 0.7888, 0.1838, 0.8023, 0.2026, 0.8128, 0.1898, 0.8353, 0.2244, 0.9031, 0.2604, 0.8442, 0.3468, 0.7929, 0.2799, 0.7442, 0.3042, 0.7656, 0.3191, 0.6655, 0.3889, 0.6216, 0.4179, 0.6015, 0.3955, 0.5802, 0.3984, 0.5765, 0.3733, 0.6588, 0.3129, 0.6838, 0.3175, 0.6887, 0.2684, 0.7657, 0.2324, 0.7428, 0.1979, 0.395, 0.674, 0.4291, 0.7137, 0.4152, 0.7286, 0.4352, 0.7435, 0.4242, 0.765, 0.5289, 0.06498, 0.5357, 0.06069, 0.5867, 0.08491, 0.5971, 0.05649, 0.6344, 0.08172, 0.6606, 0.08699, 0.6043, 0.1512, 0.5995, 0.1627, 0.5857, 0.1718, 0.4781, 0.1816, 0.4994, 0.1862, 0.4918, 0.1973, 0.481, 0.1947, 0.615, 0.3073, 0.59, 0.3197, 0.5888, 0.3122, 0.6051, 0.3023, 0.7922, 0.4647, 0.7266, 0.4326, 0.7442, 0.3899, 0.2731, 0.4326, 0.2079, 0.4647, 0.2555, 0.3901, 0.7811, 0.7834, 0.8427, 0.8445, 0.8427, 0.8896, 0.7811, 0.9511, 0.6395, 0.1985, 0.5995, 0.1627, 0.6043, 0.1512, 0.3945, 0.1515, 0.3993, 0.163, 0.3595, 0.1988, 0.5765, 0.3733, 0.4996, 0.3404, 0.5912, 0.3328, 0.6274, 0.3114, 0.6347, 0.3003, 0.6588, 0.3129, 0.8663, 0.8417, 0.8831, 0.8493, 0.8907, 0.8661, 0.8831, 0.8844, 0.8663, 0.892, 0.848, 0.8844, 0.848, 0.8493, 0.4988, 0.737, 0.4841, 0.755, 0.4609, 0.7409, 0.4535, 0.7562, 0.4352, 0.7435, 0.4417, 0.7327, 0.4291, 0.7137, 0.395, 0.674, 0.4684, 0.6868, 0.5603, 0.7442, 0.5265, 0.7608, 0.2514, 0.755, 0.2366, 0.737, 0.2089, 0.7608, 0.1752, 0.7442, 0.267, 0.6868, 0.3404, 0.674, 0.2937, 0.7327, 0.3002, 0.7435, 0.282, 0.7562, 0.2746, 0.7409, 0.4988, 0.737, 0.5265, 0.7608, 0.543, 0.7894, 0.5155, 0.7908, 0.504, 0.7724, 0.4841, 0.755, 0.1924, 0.7894, 0.1962, 0.8218, 0.1449, 0.847, 0.1447, 0.7844, 0.1752, 0.7442, 0.2089, 0.7608, 0.338, 0.08756, 0.3945, 0.1515, 0.3595, 0.1988, 0.3993, 0.163, 0.4131, 0.172, 0.4641, 0.2156, 0.3441, 0.2844, 0.3405, 0.3132, 0.3155, 0.3178, 0.3105, 0.2688, 0.2336, 0.2331, 0.2564, 0.1986, 0.2139, 0.1811, 0.3419, 0.5875, 0.2415, 0.641, 0.106, 0.6933, 0.1758, 0.6077, 0.1691, 0.1395, 0.1387, 0.02723, 0.3749, 0.02946, 0.3642, 0.0822, 0.282, 0.7562, 0.3002, 0.7435, 0.3048, 0.7564, 0.3113, 0.765, 0.3271, 0.7546, 0.3572, 0.7108, 0.3497, 0.9106, 0.03416, 0.8971, 0.06617, 0.757, 0.08188, 0.7121, 0.106, 0.6933, 0.2415, 0.641, 0.3419, 0.5875, 0.3404, 0.674, 0.267, 0.6868, 0.1752, 0.7442, 0.1447, 0.7844, 0.1449, 0.847, 0.1962, 0.8218, 0.2221, 0.8086, 0.22, 0.7908, 0.2314, 0.7724, 0.2514, 0.755, 0.2746, 0.7409, 0.8663, 0.8982, 0.8878, 0.8896, 0.9522, 0.9511, 0.7811, 0.9511, 0.8427, 0.8896, 0.4918, 0.1973, 0.4994, 0.1862, 0.4994, 0.1973, 0.4994, 0.2039, 0.3048, 0.7564, 0.3174, 0.7465, 0.3271, 0.7546, 0.3113, 0.765, 0.5082, 0.08222, 0.5084, 0.09071, 0.5053, 0.08678, 0.5043, 0.08319, 0.502, 0.08083, 0.5037, 0.07707, 0.4152, 0.7286, 0.4291, 0.7137, 0.4417, 0.7327, 0.4352, 0.7435, 0.4901, 0.09072, 0.4932, 0.08679, 0.4942, 0.0832, 0.4966, 0.08084, 0.502, 0.08083, 0.5043, 0.08319, 0.5053, 0.08678, 0.5084, 0.09071, 0.5082, 0.08222, 0.5037, 0.07707, 0.5053, 0.07537, 0.4882, 0.08063, 0.4774, 0.07068, 0.4695, 0.06506, 0.4628, 0.06079, 0.5357, 0.06069, 0.5289, 0.06498, 0.5211, 0.07062, 0.5107, 0.09344, 0.4878, 0.09346, 0.543, 0.7894, 0.5393, 0.8218, 0.5134, 0.8086, 0.5155, 0.7908, 0.2221, 0.8086, 0.1962, 0.8218, 0.1924, 0.7894, 0.22, 0.7908, 0.2089, 0.7608, 0.2366, 0.737, 0.2514, 0.755, 0.2314, 0.7724, 0.22, 0.7908, 0.1924, 0.7894, 0.8495, 0.5985, 0.8663, 0.5908, 0.8846, 0.5985, 0.8846, 0.6336, 0.8663, 0.6412, 0.8495, 0.6336, 0.8418, 0.6153, 0.07346, 0.686, 0.1865, 0.1907, 0.1641, 0.2252, 0.9031, 0.2604, 0.8353, 0.2244, 0.6155, 0.5576, 0.662, 0.686, 0.6536, 0.7121, 0.6295, 0.6933, 0.5597, 0.6077, 0.8301, 0.1385, 0.1387, 0.02723, 0.1691, 0.1395, 0.1758, 0.6077, 0.106, 0.6933, 0.08188, 0.7121, 0.5225, 0.1988, 0.5291, 0.1802, 0.543, 0.1727, 0.5348, 0.2155, 0.4994, 0.2039, 0.5802, 0.3984, 0.6015, 0.3955, 0.6216, 0.4179, 0.5288, 0.4286, 0.4996, 0.4284, 0.4996, 0.3829, 0.4242, 0.765, 0.4352, 0.7435, 0.4535, 0.7562, 0.4609, 0.7409, 0.4841, 0.755, 0.504, 0.7724, 0.5155, 0.7908, 0.5134, 0.8086, 0.5393, 0.8218, 0.5906, 0.847, 0.5908, 0.7844, 0.5603, 0.7442, 0.4684, 0.6868, 0.395, 0.674, 0.3936, 0.5875, 0.494, 0.641, 0.6295, 0.6933, 0.6536, 0.7121, 0.6693, 0.757, 0.7013, 0.8971, 0.3857, 0.9106, 0.3782, 0.7108, 0.7126, 0.6985, 0.6693, 0.757, 0.6536, 0.7121, 0.662, 0.686, 0.08188, 0.7121, 0.06617, 0.757, 0.02292, 0.6985, 0.07346, 0.686, 0.03234, 0.5381, 0.12, 0.5576, 0.07346, 0.686, 0.02292, 0.6985, 0.0, 0.0, 0.6093, 0.8811, 0.6093, 0.8811, 0.0, 0.0, 0.75, 0.5, 0.8193, 0.5, 0.8697, 0.5, 0.875, 0.5, 0.875, 0.5053, 0.8656, 0.5134, 0.75, 0.5134, 0.1276, 0.75, 0.1303, 0.75, 0.1303, 0.75, 0.1276, 0.75, 0.4502, 0.2366, 0.5254, 0.2366, 0.5254, 0.25, 0.4502, 0.25, 0.4502, 0.2322, 0.5254, 0.2322, 0.5254, 0.2366, 0.4502, 0.2366, 0.5362, 0.2366, 0.6155, 0.2366, 0.625, 0.2447, 0.625, 0.25, 0.5307, 0.25, 0.6093, 0.8811, 0.6161, 0.9375, 0.6181, 0.9988, 0.6161, 0.9978, 0.6129, 0.9941, 0.4502, 0.9947, 0.5254, 0.9947, 0.5254, 1.0, 0.4502, 1.0, 0.5254, 0.9947, 0.5254, 1.0, 0.5254, 1.0, 0.5254, 0.9947, 0.5254, 0.9947, 0.5254, 1.0, 0.5254, 1.0, 0.5254, 0.9947, 0.1276, 0.75, 0.1303, 0.75, 0.1303, 0.75, 0.1276, 0.75, 0.5254, 0.9947, 0.5254, 1.0, 0.5254, 1.0, 0.5254, 0.9947, 0.4502, 0.0, 0.379, 0.0, 0.3792, 0.0, 0.4502, 0.0, 0.5254, 0.9947, 0.5254, 1.0, 0.5254, 1.0, 0.5254, 0.9947, 0.1276, 0.75, 0.1303, 0.75, 0.1303, 0.75, 0.1276, 0.75, 0.5254, 0.9947, 0.5254, 1.0, 0.5254, 1.0, 0.5254, 0.9947, 0.1276, 0.75, 0.1303, 0.75, 0.1303, 0.75, 0.1276, 0.75, 0.5254, 0.9947, 0.5254, 1.0, 0.5254, 1.0, 0.5254, 0.9947, 0.1276, 0.75, 0.1303, 0.75, 0.1303, 0.75, 0.1276, 0.75, 0.5254, 0.9947, 0.5254, 1.0, 0.5254, 1.0, 0.5254, 0.9947, 0.4502, 0.0, 0.3818, 0.0, 0.3817, 0.0, 0.4502, 0.0, 0.5281, 0.2322, 0.5307, 0.2322, 0.5362, 0.2366, 0.5281, 0.2366, 0.5358, 0.9945, 0.5358, 0.9945, 0.5307, 0.998, 0.5307, 0.9947, 0.5281, 0.2366, 0.5362, 0.2366, 0.5307, 0.25, 0.5281, 0.25, 0.5307, 0.25, 0.625, 0.25, 0.625, 0.25, 0.5307, 0.25, 0.5307, 0.2553, 0.5307, 0.25, 0.5307, 0.25, 0.5307, 0.2553, 0.1276, 0.75, 0.1303, 0.75, 0.1303, 0.75, 0.1276, 0.75, 0.5254, 0.9947, 0.5254, 1.0, 0.5254, 1.0, 0.5254, 0.9947, 0.8193, 0.5, 0.75, 0.5, 0.75, 0.5, 0.8193, 0.5, 0.5307, 0.3057, 0.625, 0.3057, 0.625, 0.375, 0.5307, 0.375, 0.5281, 0.3057, 0.5307, 0.3057, 0.5307, 0.375, 0.5281, 0.375, 0.1807, 0.75, 0.25, 0.75, 0.25, 0.75, 0.1807, 0.75, 0.1807, 0.75, 0.1807, 0.75, 0.1807, 0.75, 0.1807, 0.75, 0.25, 0.75, 0.25, 0.75, 0.1807, 0.75, 0.1807, 0.75, 0.25, 0.75, 0.25, 0.75, 0.1807, 0.75, 0.1807, 0.75, 0.25, 0.75, 0.25, 0.75, 0.1807, 0.75, 0.1276, 0.5178, 0.1303, 0.5178, 0.1303, 0.5869, 0.1276, 0.5869, 0.1807, 0.5161, 0.25, 0.5161, 0.25, 0.5178, 0.1807, 0.5178, 0.4502, 0.3057, 0.5254, 0.3057, 0.5254, 0.375, 0.4502, 0.375, 0.1807, 0.708, 0.25, 0.708, 0.25, 0.75, 0.1807, 0.75, 0.875, 0.5051, 0.8656, 0.5134, 0.875, 0.5053, 0.5254, 0.3057, 0.5281, 0.3057, 0.5281, 0.375, 0.5254, 0.375, 0.5254, 0.2366, 0.5281, 0.2366, 0.5281, 0.25, 0.5254, 0.25, 0.5226, 0.0, 0.4502, 0.0, 0.4502, 0.0, 0.5254, 1.0, 0.5254, 0.2322, 0.5281, 0.2322, 0.5281, 0.2366, 0.5254, 0.2366, 0.5326, 0.2339, 0.5376, 0.2299, 0.544, 0.2281, 0.601, 0.2268, 0.6088, 0.2296, 0.6155, 0.2366, 0.5362, 0.2366, 0.875, 0.7462, 0.8739, 0.7472, 0.8656, 0.7303, 0.8656, 0.5134, 0.875, 0.5134, 0.5307, 0.2322, 0.5326, 0.2339, 0.5362, 0.2366, 0.6155, 0.2366, 0.6088, 0.2296, 0.6096, 0.2266, 0.6114, 0.2245, 0.601, 0.2268, 0.6072, 0.2226, 0.6096, 0.2266, 0.6088, 0.2296, 0.6098, 0.2094, 0.6114, 0.2245, 0.6096, 0.2266, 0.6072, 0.2226, 0.5254, 0.1631, 0.5281, 0.1631, 0.5281, 0.2322, 0.5254, 0.2322, 0.544, 0.2281, 0.5376, 0.2299, 0.537, 0.2278, 0.5388, 0.2251, 0.5326, 0.2339, 0.5355, 0.2269, 0.537, 0.2278, 0.5376, 0.2299, 0.5366, 0.2179, 0.5388, 0.2251, 0.537, 0.2278, 0.5355, 0.2269, 0.5356, 0.006891, 0.5365, 0.01115, 0.5366, 0.2179, 0.5355, 0.2269, 0.5326, 0.2339, 0.5307, 0.2322, 0.5307, 0.1631, 0.5307, 0.1449, 0.5307, 0.1202, 0.5307, 0.07282, 0.5307, 0.04196, 0.5365, 0.01115, 0.5356, 0.006891, 0.5366, 0.006693, 0.5378, 0.008103, 0.5334, 0.00308, 0.5369, 0.005592, 0.5366, 0.006693, 0.5356, 0.006891, 0.5408, 0.006703, 0.5378, 0.008103, 0.5366, 0.006693, 0.5369, 0.005592, 0.6079, 0.007996, 0.6119, 0.006843, 0.6121, 0.008195, 0.6109, 0.009813, 0.6153, 0.003884, 0.6131, 0.008773, 0.6121, 0.008195, 0.6119, 0.006843, 0.6122, 0.01454, 0.6109, 0.009813, 0.6121, 0.008195, 0.6131, 0.008773, 0.5366, 0.2179, 0.5365, 0.01115, 0.5365, 0.01115, 0.5366, 0.2179, 0.3794, 0.875, 0.4502, 0.875, 0.4502, 0.9443, 0.3795, 0.9443, 0.5281, 0.1631, 0.5307, 0.1631, 0.5307, 0.2322, 0.5281, 0.2322, 0.4502, 0.1631, 0.5254, 0.1631, 0.5254, 0.2322, 0.4502, 0.2322, 0.5358, 0.9945, 0.6129, 0.9941, 0.6161, 0.9978, 0.5307, 0.9979, 0.5365, 0.01115, 0.5378, 0.008103, 0.5408, 0.006703, 0.6079, 0.007996, 0.6109, 0.009813, 0.6122, 0.01454, 0.6098, 0.2094, 0.6072, 0.2226, 0.601, 0.2268, 0.544, 0.2281, 0.5388, 0.2251, 0.5366, 0.2179, 0.6098, 0.2094, 0.6072, 0.2226, 0.6072, 0.2226, 0.6098, 0.2094, 0.5378, 0.008103, 0.5408, 0.006703, 0.5408, 0.006703, 0.5378, 0.008103, 0.601, 0.2268, 0.544, 0.2281, 0.544, 0.2281, 0.601, 0.2268, 0.544, 0.2281, 0.5388, 0.2251, 0.5388, 0.2251, 0.544, 0.2281, 0.5408, 0.006703, 0.6079, 0.007996, 0.6079, 0.007996, 0.5408, 0.006703, 0.6079, 0.007996, 0.6109, 0.009813, 0.6109, 0.009813, 0.6079, 0.007996, 0.6072, 0.2226, 0.601, 0.2268, 0.601, 0.2268, 0.6072, 0.2226, 0.5388, 0.2251, 0.5366, 0.2179, 0.5366, 0.2179, 0.5388, 0.2251, 0.6122, 0.01454, 0.6098, 0.2094, 0.6098, 0.2094, 0.6122, 0.01454, 0.5365, 0.01115, 0.5378, 0.008103, 0.5378, 0.008103, 0.5365, 0.01115, 0.6109, 0.009813, 0.6122, 0.01454, 0.6122, 0.01454, 0.6109, 0.009813, 0.3789, 0.2322, 0.4502, 0.2322, 0.4502, 0.2366, 0.3782, 0.2382, 0.5254, 0.9443, 0.5281, 0.9443, 0.5281, 0.9947, 0.5254, 0.9947, 0.5254, 0.25, 0.5281, 0.25, 0.5281, 0.2553, 0.5254, 0.2553, 0.1276, 0.75, 0.1303, 0.75, 0.1303, 0.75, 0.1276, 0.75, 0.4502, 0.25, 0.5254, 0.25, 0.5254, 0.2553, 0.4502, 0.2553, 0.1276, 0.75, 0.1303, 0.75, 0.1303, 0.75, 0.1276, 0.75, 0.3795, 0.9947, 0.4502, 0.9947, 0.4502, 1.0, 0.3795, 1.0, 0.1276, 0.75, 0.1303, 0.75, 0.1303, 0.75, 0.1276, 0.75, 0.4502, 0.0, 0.3792, 0.0, 0.3793, 0.0, 0.4502, 0.0, 0.4502, 0.0, 0.3793, 0.0, 0.3792, 0.0, 0.4502, 0.0, 0.4502, 0.0, 0.3792, 0.0, 0.3809, 0.0, 0.4502, 0.0, 0.1276, 0.75, 0.1303, 0.75, 0.1303, 0.75, 0.1276, 0.75, 0.4502, 0.0, 0.3817, 0.0, 0.3796, 0.0, 0.4502, 0.0, 0.5281, 0.25, 0.5307, 0.25, 0.5307, 0.2553, 0.5281, 0.2553, 0.5307, 0.25, 0.625, 0.25, 0.625, 0.2553, 0.5307, 0.2553, 0.875, 0.5, 0.8697, 0.5, 0.8697, 0.5, 0.875, 0.5, 0.4502, 0.0, 0.3809, 0.0, 0.3818, 0.0, 0.4502, 0.0, 0.5307, 0.3057, 0.5307, 0.2553, 0.5307, 0.2553, 0.5307, 0.3057, 0.5281, 0.9443, 0.5307, 0.9443, 0.5307, 0.9947, 0.5281, 0.9947, 0.5254, 0.9947, 0.5254, 0.9947, 0.5254, 0.9947, 0.5254, 0.9947, 0.5254, 0.9947, 0.5254, 0.9947, 0.5254, 0.9947, 0.5254, 0.9947, 0.5254, 0.9947, 0.5254, 0.9947, 0.5254, 0.9947, 0.5254, 0.9947, 0.5254, 0.9443, 0.5254, 0.9947, 0.5254, 0.9947, 0.5254, 0.9443, 0.4502, 0.9443, 0.5254, 0.9443, 0.5254, 0.9947, 0.4502, 0.9947, 0.5254, 0.9443, 0.5254, 0.9947, 0.5254, 0.9947, 0.5254, 0.9443, 0.4502, 0.0, 0.379, 0.0, 0.379, 0.0, 0.4502, 0.0, 0.1807, 0.75, 0.25, 0.75, 0.25, 0.75, 0.1807, 0.75, 0.3762, 0.2378, 0.4502, 0.2366, 0.4502, 0.25, 0.375, 0.25, 0.5254, 0.002095, 0.5281, 0.002116, 0.5281, 0.04196, 0.5254, 0.04196, 0.4502, 0.0, 0.3796, 0.0, 0.3795, 0.0, 0.4502, 0.0, 0.1807, 0.75, 0.25, 0.75, 0.25, 0.75, 0.1807, 0.75, 0.5254, 0.9947, 0.5254, 1.0, 0.5254, 1.0, 0.5254, 0.9947, 0.1807, 0.5, 0.25, 0.5, 0.25, 0.5119, 0.1807, 0.5119, 0.5254, 0.9443, 0.5254, 0.9947, 0.5254, 0.9947, 0.5254, 0.9443, 0.5254, 0.9443, 0.5254, 0.9947, 0.5254, 0.9947, 0.5254, 0.9443, 0.5254, 0.9443, 0.5254, 0.9947, 0.5254, 0.9947, 0.5254, 0.9443, 0.5254, 0.9443, 0.5254, 0.9947, 0.5254, 0.9947, 0.5254, 0.9443, 0.5254, 0.9443, 0.5254, 0.9947, 0.5254, 0.9947, 0.5254, 0.9443, 0.5254, 0.9443, 0.5254, 0.9947, 0.5254, 0.9947, 0.5254, 0.9443, 0.5254, 0.9443, 0.5254, 0.9947, 0.5254, 0.9947, 0.5254, 0.9443, 0.5254, 0.9443, 0.5254, 0.9947, 0.5254, 0.9947, 0.5254, 0.9443, 0.5254, 0.9443, 0.5254, 0.9947, 0.5254, 0.9947, 0.5254, 0.9443, 0.5254, 0.9947, 0.5254, 0.9947, 0.5254, 0.9947, 0.5254, 0.9947, 0.5254, 0.9947, 0.5254, 0.9947, 0.5254, 0.9947, 0.5254, 0.9947, 0.5254, 0.9947, 0.5254, 0.9947, 0.5254, 0.9947, 0.5254, 0.9947, 0.5254, 0.9947, 0.5254, 0.9947, 0.5254, 0.9947, 0.5254, 0.9947, 0.5254, 0.9443, 0.5254, 0.875, 0.5254, 0.875, 0.5254, 0.9443, 0.5254, 0.9947, 0.5254, 0.9947, 0.5254, 0.9947, 0.5254, 0.9947, 0.379, 0.1631, 0.4502, 0.1631, 0.4502, 0.2322, 0.3789, 0.2322, 0.4502, 0.1449, 0.5254, 0.1449, 0.5254, 0.1631, 0.4502, 0.1631, 0.5281, 0.1449, 0.5307, 0.1449, 0.5307, 0.1631, 0.5281, 0.1631, 0.5254, 0.1449, 0.5281, 0.1449, 0.5281, 0.1631, 0.5254, 0.1631, 0.1807, 0.5178, 0.25, 0.5178, 0.25, 0.5869, 0.1807, 0.5869, 0.5254, 0.1202, 0.5281, 0.1202, 0.5281, 0.1449, 0.5254, 0.1449, 0.5281, 0.1202, 0.5307, 0.1202, 0.5307, 0.1449, 0.5281, 0.1449, 0.4502, 0.1202, 0.5254, 0.1202, 0.5254, 0.1449, 0.4502, 0.1449, 0.381, 0.1449, 0.4502, 0.1449, 0.4502, 0.1631, 0.379, 0.1631, 0.4502, 0.07282, 0.5254, 0.07282, 0.5254, 0.1202, 0.4502, 0.1202, 0.5281, 0.07282, 0.5307, 0.07282, 0.5307, 0.1202, 0.5281, 0.1202, 0.5254, 0.07282, 0.5281, 0.07282, 0.5281, 0.1202, 0.5254, 0.1202, 0.382, 0.07282, 0.4502, 0.07282, 0.4502, 0.1202, 0.3819, 0.1202, 0.5254, 0.04196, 0.5281, 0.04196, 0.5281, 0.07282, 0.5254, 0.07282, 0.5281, 0.04196, 0.5307, 0.04196, 0.5307, 0.07282, 0.5281, 0.07282, 0.4502, 0.04196, 0.5254, 0.04196, 0.5254, 0.07282, 0.4502, 0.07282, 0.379, 0.04196, 0.4502, 0.04196, 0.4502, 0.07282, 0.382, 0.07282, 0.5281, 0.002116, 0.5308, 0.002139, 0.5307, 0.04196, 0.5281, 0.04196, 0.5281, 0.9947, 0.5307, 0.9947, 0.5307, 0.998, 0.5281, 0.998, 0.4502, 0.0, 0.5254, 0.002095, 0.5254, 0.04196, 0.4502, 0.04196, 0.1807, 0.6791, 0.25, 0.6791, 0.25, 0.708, 0.1807, 0.708, 0.1303, 0.6772, 0.1807, 0.6772, 0.1807, 0.708, 0.1303, 0.708, 0.1303, 0.6298, 0.1807, 0.6298, 0.1807, 0.6772, 0.1303, 0.6772, 0.1303, 0.6051, 0.1807, 0.6051, 0.1807, 0.6298, 0.1303, 0.6298, 0.1303, 0.5869, 0.1807, 0.5869, 0.1807, 0.6051, 0.1303, 0.6051, 0.1303, 0.5178, 0.1807, 0.5178, 0.1807, 0.5869, 0.1303, 0.5869, 0.5254, 0.9947, 0.5254, 0.9443, 0.5254, 0.9443, 0.5254, 0.9947, 0.5254, 0.875, 0.5254, 0.9443, 0.5254, 0.9443, 0.5254, 0.875, 0.5254, 0.875, 0.5254, 0.9443, 0.5254, 0.9443, 0.5254, 0.875, 0.5254, 0.875, 0.5254, 0.9443, 0.5254, 0.9443, 0.5254, 0.875, 0.5254, 0.875, 0.5254, 0.9443, 0.5254, 0.9443, 0.5254, 0.875, 0.5254, 0.875, 0.5254, 0.9443, 0.5254, 0.9443, 0.5254, 0.875, 0.5254, 0.875, 0.5254, 0.9443, 0.5254, 0.9443, 0.5254, 0.875, 0.5254, 0.875, 0.5254, 0.9443, 0.5254, 0.9443, 0.5254, 0.875, 0.5254, 0.875, 0.5254, 0.9443, 0.5254, 0.9443, 0.5254, 0.875, 0.5254, 0.875, 0.5254, 0.9443, 0.5254, 0.9443, 0.5254, 0.875, 0.1303, 0.75, 0.1807, 0.75, 0.1807, 0.75, 0.1303, 0.75, 0.1303, 0.75, 0.1807, 0.75, 0.1807, 0.75, 0.1303, 0.75, 0.5254, 0.875, 0.5254, 0.9443, 0.5254, 0.9443, 0.5254, 0.875, 0.4502, 0.875, 0.5254, 0.875, 0.5254, 0.9443, 0.4502, 0.9443, 0.5254, 0.875, 0.5254, 0.9443, 0.5254, 0.9443, 0.5254, 0.875, 0.5281, 0.875, 0.5307, 0.875, 0.5307, 0.9097, 0.5307, 0.9443, 0.5281, 0.9443, 0.5307, 0.375, 0.5307, 0.3057, 0.5307, 0.3057, 0.5307, 0.375, 0.5254, 0.875, 0.5281, 0.875, 0.5281, 0.9443, 0.5254, 0.9443, 0.1303, 0.75, 0.1807, 0.75, 0.1807, 0.75, 0.1303, 0.75, 0.5254, 0.2553, 0.5281, 0.2553, 0.5281, 0.3057, 0.5254, 0.3057, 0.1303, 0.708, 0.1807, 0.708, 0.1807, 0.75, 0.1303, 0.75, 0.4502, 0.2553, 0.5254, 0.2553, 0.5254, 0.3057, 0.4502, 0.3057, 0.1303, 0.5161, 0.1807, 0.5161, 0.1807, 0.5178, 0.1303, 0.5178, 0.3795, 0.9443, 0.4502, 0.9443, 0.4502, 0.9947, 0.3795, 0.9947, 0.1303, 0.75, 0.1807, 0.75, 0.1807, 0.75, 0.1303, 0.75, 0.1303, 0.75, 0.1807, 0.75, 0.1807, 0.75, 0.1303, 0.75, 0.1303, 0.75, 0.1807, 0.75, 0.1807, 0.75, 0.1303, 0.75, 0.1303, 0.75, 0.1807, 0.75, 0.1807, 0.75, 0.1303, 0.75, 0.1303, 0.75, 0.1807, 0.75, 0.1807, 0.75, 0.1303, 0.75, 0.1303, 0.75, 0.1807, 0.75, 0.1807, 0.75, 0.1303, 0.75, 0.5281, 0.2553, 0.5307, 0.2553, 0.5307, 0.3057, 0.5281, 0.3057, 0.5307, 0.2553, 0.625, 0.2553, 0.625, 0.3057, 0.5307, 0.3057, 0.8697, 0.5, 0.8193, 0.5, 0.8193, 0.5, 0.8697, 0.5, 0.1303, 0.75, 0.1807, 0.75, 0.1807, 0.75, 0.1303, 0.75, 0.1303, 0.5, 0.125, 0.5, 0.125, 0.5, 0.1303, 0.5, 0.1807, 0.75, 0.25, 0.75, 0.25, 0.75, 0.1807, 0.75, 0.1276, 0.708, 0.1303, 0.708, 0.1303, 0.75, 0.1276, 0.75, 0.1276, 0.6772, 0.1303, 0.6772, 0.1303, 0.708, 0.1276, 0.708, 0.1276, 0.6298, 0.1303, 0.6298, 0.1303, 0.6772, 0.1276, 0.6772, 0.1276, 0.6051, 0.1303, 0.6051, 0.1303, 0.6298, 0.1276, 0.6298, 0.3819, 0.1202, 0.4502, 0.1202, 0.4502, 0.1449, 0.381, 0.1449, 0.5254, 0.0, 0.4502, 0.0, 0.4502, 0.0, 0.5254, 0.0, 0.5254, 0.9947, 0.5281, 0.9947, 0.5281, 0.998, 0.5254, 0.998, 0.1276, 0.5869, 0.1303, 0.5869, 0.1303, 0.6051, 0.1276, 0.6051, 0.25, 0.5, 0.1807, 0.5, 0.1807, 0.5, 0.25, 0.5, 0.1303, 0.5, 0.1807, 0.5, 0.1807, 0.5119, 0.1303, 0.5119, 0.4502, 0.2553, 0.4502, 0.3057, 0.4502, 0.3057, 0.4502, 0.2553, 0.5254, 0.0, 0.4502, 0.0, 0.4502, 0.0, 0.5254, 0.0, 0.5254, 0.0, 0.4502, 0.0, 0.4502, 0.0, 0.5254, 0.0, 0.5254, 0.0, 0.4502, 0.0, 0.4502, 0.0, 0.5254, 0.0, 0.5254, 0.0, 0.4502, 0.0, 0.4502, 0.0, 0.5254, 0.0, 0.5254, 0.0, 0.4502, 0.0, 0.4502, 0.0, 0.5254, 0.0, 0.5254, 0.0, 0.4502, 0.0, 0.4502, 0.0, 0.5254, 0.0, 0.5254, 0.0, 0.4502, 0.0, 0.4502, 0.0, 0.5254, 0.0, 0.4502, 0.0, 0.3795, 0.0, 0.3795, 0.0, 0.4502, 0.0, 0.125, 0.5, 0.1303, 0.5, 0.1303, 0.5119, 0.1248, 0.5119, 0.1276, 0.5161, 0.1303, 0.5161, 0.1303, 0.5178, 0.1276, 0.5178, 0.5254, 0.0, 0.4502, 0.0, 0.4502, 0.0, 0.5254, 0.0, 0.375, 0.2553, 0.4502, 0.2553, 0.4502, 0.3057, 0.375, 0.3057, 0.375, 0.25, 0.4502, 0.25, 0.4502, 0.2553, 0.375, 0.2553, 0.375, 0.3057, 0.4502, 0.3057, 0.4502, 0.375, 0.375, 0.375, 0.0, 0.0, 0.0, 0.0, 0.0, 0.0, 0.0, 0.0, 0.4502, 0.3057, 0.4502, 0.375, 0.4502, 0.375, 0.4502, 0.3057, 0.1807, 0.5, 0.1303, 0.5, 0.1303, 0.5, 0.1807, 0.5, 0.4502, 0.25, 0.4502, 0.2553, 0.4502, 0.2553, 0.4502, 0.25, 0.375, 0.25, 0.4502, 0.25, 0.4502, 0.25, 0.375, 0.25, 0.375, 0.0, 0.625, 0.0, 0.625, 0.25, 0.375, 0.25, 0.4227, 0.2977, 0.5773, 0.2977, 0.5773, 0.4523, 0.4227, 0.4523, 0.375, 0.5, 0.625, 0.5, 0.625, 0.75, 0.375, 0.75, 0.375, 0.75, 0.625, 0.75, 0.625, 1.0, 0.375, 1.0, 0.125, 0.5, 0.375, 0.5, 0.375, 0.75, 0.125, 0.75, 0.625, 0.5, 0.875, 0.5, 0.875, 0.75, 0.625, 0.75, 0.5773, 0.2977, 0.4227, 0.2977, 0.375, 0.25, 0.625, 0.25, 0.4227, 0.2977, 0.4227, 0.4523, 0.375, 0.5, 0.375, 0.25, 0.5773, 0.4523, 0.5773, 0.2977, 0.625, 0.25, 0.625, 0.5, 0.4227, 0.4523, 0.5773, 0.4523, 0.625, 0.5, 0.375, 0.5, 0.75, 0.5134, 0.8656, 0.5134, 0.8656, 0.7303, 0.75, 0.7303, 0.5308, 0.0001746, 0.5408, 0.006703, 0.5369, 0.005592, 0.5334, 0.00308, 0.6155, 0.2366, 0.6114, 0.2245, 0.6098, 0.2094, 0.6122, 0.01454, 0.6131, 0.008773, 0.6153, 0.003884, 0.6179, 0.0002279, 0.6181, 0.00319, 0.5358, 0.9429, 0.5358, 0.9945, 0.5307, 0.9947, 0.5307, 0.9443, 0.625, 0.875, 0.625, 0.9906, 0.6189, 0.9989, 0.6181, 0.9988, 0.6161, 0.9375, 0.6141, 0.875, 0.6141, 0.875, 0.6161, 0.9375, 0.6093, 0.8811, 0.0, 0.0, 0.5358, 0.9429, 0.5357, 0.8815, 0.5357, 0.8815, 0.5358, 0.9429, 0.5307, 0.875, 0.0, 0.0, 0.5357, 0.8815, 0.5307, 0.9097, 0.5307, 0.9443, 0.5307, 0.9097, 0.5357, 0.8815, 0.5358, 0.9429, 0.5357, 0.8815, 0.6093, 0.8811, 0.6129, 0.9941, 0.5358, 0.9945, 0.5358, 0.9945, 0.5358, 0.9429, 0.6093, 0.8811, 0.5357, 0.8815, 0.0, 0.0, 0.0, 0.0, 0.6129, 0.9941, 0.5358, 0.9945, 0.5358, 0.9945, 0.6129, 0.9941, 0.6093, 0.8811, 0.6129, 0.9941, 0.6129, 0.9941, 0.6093, 0.8811, 0.5357, 0.8815, 0.0, 0.0, 0.0, 0.0, 0.5357, 0.8815, 0.5358, 0.9945, 0.5358, 0.9429, 0.5358, 0.9429, 0.5358, 0.9945, 0.5358, 0.9945, 0.5358, 0.9945, 0.5358, 0.9945, 0.5358, 0.9945, 0.5334, 0.00308, 0.5356, 0.006891, 0.5307, 0.04196, 0.5308, 0.001876, 0.6179, 1.0, 0.6161, 0.9978, 0.6171, 0.9989, 0.6181, 1.0, 0.618, 1.0, 0.5281, 0.998, 0.5307, 0.998, 0.5307, 1.0, 0.5281, 1.0, 0.5307, 0.9979, 0.6161, 0.9978, 0.6179, 1.0, 0.5307, 1.0, 0.5254, 0.998, 0.5281, 0.998, 0.5281, 1.0, 0.5254, 1.0, 0.5254, 0.0, 0.5226, 0.0, 0.5254, 1.0, 0.5254, 0.9947, 0.5254, 0.9947, 0.6179, 0.0002279, 0.6079, 0.007996, 0.5408, 0.006703, 0.5308, 0.0001746, 0.6153, 0.003884, 0.6119, 0.006843, 0.6079, 0.007996, 0.6179, 0.0002279, 0.1807, 0.5869, 0.25, 0.5869, 0.25, 0.5988, 0.1807, 0.5988, 0.1807, 0.5988, 0.25, 0.5988, 0.25, 0.6233, 0.1807, 0.6233, 0.1807, 0.6233, 0.25, 0.6233, 0.25, 0.6791, 0.1807, 0.6791, 0.1807, 0.708, 0.1807, 0.6772, 0.1807, 0.6298, 0.1807, 0.6791, 0.1807, 0.6298, 0.1807, 0.6051, 0.1807, 0.6233, 0.1807, 0.6791, 0.1807, 0.6051, 0.1807, 0.5869, 0.1807, 0.5988, 0.1807, 0.6233, 0.1807, 0.75, 0.1807, 0.75, 0.1807, 0.75, 0.1807, 0.75, 0.1807, 0.75, 0.1807, 0.75, 0.1807, 0.75, 0.1807, 0.75, 0.1807, 0.75, 0.1807, 0.75, 0.1807, 0.75, 0.1807, 0.75, 0.1276, 0.708, 0.1276, 0.75, 0.125, 0.75, 0.125, 0.708, 0.1303, 0.5161, 0.1276, 0.5161, 0.1248, 0.5119, 0.1303, 0.5119, 0.1276, 0.75, 0.1276, 0.75, 0.125, 0.75, 0.125, 0.75, 0.1276, 0.75, 0.1276, 0.75, 0.125, 0.75, 0.125, 0.75, 0.1276, 0.75, 0.1276, 0.75, 0.125, 0.75, 0.125, 0.75, 0.1276, 0.75, 0.1276, 0.75, 0.125, 0.75, 0.125, 0.75, 0.1276, 0.75, 0.1276, 0.75, 0.125, 0.75, 0.125, 0.75, 0.1276, 0.75, 0.1276, 0.75, 0.125, 0.75, 0.125, 0.75, 0.1276, 0.75, 0.1276, 0.75, 0.125, 0.75, 0.125, 0.75, 0.1276, 0.75, 0.1276, 0.75, 0.125, 0.75, 0.125, 0.75, 0.1807, 0.75, 0.25, 0.75, 0.25, 0.75, 0.1807, 0.75, 0.1276, 0.5161, 0.1276, 0.5178, 0.125, 0.5178, 0.125, 0.5134, 0.1807, 0.5161, 0.1303, 0.5161, 0.1303, 0.5119, 0.1807, 0.5119, 0.1276, 0.75, 0.1303, 0.75, 0.1303, 0.75, 0.125, 0.75, 0.1276, 0.75, 0.1276, 0.75, 0.125, 0.75, 0.125, 0.75, 0.1276, 0.75, 0.1276, 0.75, 0.125, 0.75, 0.125, 0.75, 0.1276, 0.5178, 0.1276, 0.5869, 0.125, 0.5869, 0.125, 0.5179, 0.1276, 0.5869, 0.1276, 0.6051, 0.125, 0.6051, 0.125, 0.5883, 0.1276, 0.6051, 0.1276, 0.6298, 0.125, 0.6298, 0.125, 0.6063, 0.1276, 0.6298, 0.1276, 0.6772, 0.125, 0.6772, 0.125, 0.63, 0.1276, 0.6772, 0.1276, 0.708, 0.125, 0.7067, 0.125, 0.6772, 0.1303, 0.75, 0.1807, 0.75, 0.1807, 0.75, 0.1303, 0.75, 0.25, 0.5161, 0.1807, 0.5161, 0.1807, 0.5119, 0.25, 0.5119, 0.379, 0.0, 0.4502, 0.0, 0.4502, 0.04196, 0.379, 0.04196, 0.0, 0.0, 0.0, 0.0, 0.6093, 0.8811, 0.6093, 0.8811, 0.75, 0.5, 0.75, 0.5134, 0.8656, 0.5134, 0.875, 0.5053, 0.875, 0.5, 0.8697, 0.5, 0.8193, 0.5, 0.1276, 0.75, 0.1276, 0.75, 0.1303, 0.75, 0.1303, 0.75, 0.4502, 0.2366, 0.4502, 0.25, 0.5254, 0.25, 0.5254, 0.2366, 0.4502, 0.2322, 0.4502, 0.2366, 0.5254, 0.2366, 0.5254, 0.2322, 0.5362, 0.2366, 0.5307, 0.25, 0.625, 0.25, 0.625, 0.2447, 0.6155, 0.2366, 0.6093, 0.8811, 0.6129, 0.9941, 0.6161, 0.9978, 0.6181, 0.9988, 0.6161, 0.9375, 0.4502, 0.9947, 0.4502, 1.0, 0.5254, 1.0, 0.5254, 0.9947, 0.5254, 0.9947, 0.5254, 0.9947, 0.5254, 1.0, 0.5254, 1.0, 0.5254, 0.9947, 0.5254, 0.9947, 0.5254, 1.0, 0.5254, 1.0, 0.1276, 0.75, 0.1276, 0.75, 0.1303, 0.75, 0.1303, 0.75, 0.5254, 0.9947, 0.5254, 0.9947, 0.5254, 1.0, 0.5254, 1.0, 0.4502, 0.0, 0.4502, 0.0, 0.3792, 0.0, 0.379, 0.0, 0.5254, 0.9947, 0.5254, 0.9947, 0.5254, 1.0, 0.5254, 1.0, 0.1276, 0.75, 0.1276, 0.75, 0.1303, 0.75, 0.1303, 0.75, 0.5254, 0.9947, 0.5254, 0.9947, 0.5254, 1.0, 0.5254, 1.0, 0.1276, 0.75, 0.1276, 0.75, 0.1303, 0.75, 0.1303, 0.75, 0.5254, 0.9947, 0.5254, 0.9947, 0.5254, 1.0, 0.5254, 1.0, 0.1276, 0.75, 0.1276, 0.75, 0.1303, 0.75, 0.1303, 0.75, 0.5254, 0.9947, 0.5254, 0.9947, 0.5254, 1.0, 0.5254, 1.0, 0.4502, 0.0, 0.4502, 0.0, 0.3817, 0.0, 0.3818, 0.0, 0.5281, 0.2322, 0.5281, 0.2366, 0.5362, 0.2366, 0.5307, 0.2322, 0.5358, 0.9945, 0.5307, 0.9947, 0.5307, 0.998, 0.5358, 0.9945, 0.5281, 0.2366, 0.5281, 0.25, 0.5307, 0.25, 0.5362, 0.2366, 0.5307, 0.25, 0.5307, 0.25, 0.625, 0.25, 0.625, 0.25, 0.5307, 0.2553, 0.5307, 0.2553, 0.5307, 0.25, 0.5307, 0.25, 0.1276, 0.75, 0.1276, 0.75, 0.1303, 0.75, 0.1303, 0.75, 0.5254, 0.9947, 0.5254, 0.9947, 0.5254, 1.0, 0.5254, 1.0, 0.8193, 0.5, 0.8193, 0.5, 0.75, 0.5, 0.75, 0.5, 0.5307, 0.3057, 0.5307, 0.375, 0.625, 0.375, 0.625, 0.3057, 0.5281, 0.3057, 0.5281, 0.375, 0.5307, 0.375, 0.5307, 0.3057, 0.1807, 0.75, 0.1807, 0.75, 0.1807, 0.75, 0.1807, 0.75, 0.1807, 0.75, 0.25, 0.75, 0.25, 0.75, 0.1807, 0.75, 0.1807, 0.75, 0.25, 0.75, 0.25, 0.75, 0.1807, 0.75, 0.1807, 0.75, 0.25, 0.75, 0.25, 0.75, 0.1807, 0.75, 0.1807, 0.75, 0.25, 0.75, 0.25, 0.75, 0.1276, 0.5178, 0.1276, 0.5869, 0.1303, 0.5869, 0.1303, 0.5178, 0.1807, 0.5161, 0.1807, 0.5178, 0.25, 0.5178, 0.25, 0.5161, 0.4502, 0.3057, 0.4502, 0.375, 0.5254, 0.375, 0.5254, 0.3057, 0.1807, 0.708, 0.1807, 0.75, 0.25, 0.75, 0.25, 0.708, 0.875, 0.5051, 0.875, 0.5053, 0.8656, 0.5134, 0.5254, 0.3057, 0.5254, 0.375, 0.5281, 0.375, 0.5281, 0.3057, 0.5254, 0.2366, 0.5254, 0.25, 0.5281, 0.25, 0.5281, 0.2366, 0.5226, 0.0, 0.5254, 1.0, 0.4502, 0.0, 0.4502, 0.0, 0.5254, 0.2322, 0.5254, 0.2366, 0.5281, 0.2366, 0.5281, 0.2322, 0.5326, 0.2339, 0.5362, 0.2366, 0.6155, 0.2366, 0.6088, 0.2296, 0.601, 0.2268, 0.544, 0.2281, 0.5376, 0.2299, 0.875, 0.7462, 0.875, 0.5134, 0.8656, 0.5134, 0.8656, 0.7303, 0.8739, 0.7472, 0.5307, 0.2322, 0.5362, 0.2366, 0.5326, 0.2339, 0.6155, 0.2366, 0.6114, 0.2245, 0.6096, 0.2266, 0.6088, 0.2296, 0.601, 0.2268, 0.6088, 0.2296, 0.6096, 0.2266, 0.6072, 0.2226, 0.6098, 0.2094, 0.6072, 0.2226, 0.6096, 0.2266, 0.6114, 0.2245, 0.5254, 0.1631, 0.5254, 0.2322, 0.5281, 0.2322, 0.5281, 0.1631, 0.544, 0.2281, 0.5388, 0.2251, 0.537, 0.2278, 0.5376, 0.2299, 0.5326, 0.2339, 0.5376, 0.2299, 0.537, 0.2278, 0.5355, 0.2269, 0.5366, 0.2179, 0.5355, 0.2269, 0.537, 0.2278, 0.5388, 0.2251, 0.5356, 0.006891, 0.5307, 0.04196, 0.5307, 0.07282, 0.5307, 0.1202, 0.5307, 0.1449, 0.5307, 0.1631, 0.5307, 0.2322, 0.5326, 0.2339, 0.5355, 0.2269, 0.5366, 0.2179, 0.5365, 0.01115, 0.5365, 0.01115, 0.5378, 0.008103, 0.5366, 0.006693, 0.5356, 0.006891, 0.5334, 0.00308, 0.5356, 0.006891, 0.5366, 0.006693, 0.5369, 0.005592, 0.5408, 0.006703, 0.5369, 0.005592, 0.5366, 0.006693, 0.5378, 0.008103, 0.6079, 0.007996, 0.6109, 0.009813, 0.6121, 0.008195, 0.6119, 0.006843, 0.6153, 0.003884, 0.6119, 0.006843, 0.6121, 0.008195, 0.6131, 0.008773, 0.6122, 0.01454, 0.6131, 0.008773, 0.6121, 0.008195, 0.6109, 0.009813, 0.5366, 0.2179, 0.5366, 0.2179, 0.5365, 0.01115, 0.5365, 0.01115, 0.3794, 0.875, 0.3795, 0.9443, 0.4502, 0.9443, 0.4502, 0.875, 0.5281, 0.1631, 0.5281, 0.2322, 0.5307, 0.2322, 0.5307, 0.1631, 0.4502, 0.1631, 0.4502, 0.2322, 0.5254, 0.2322, 0.5254, 0.1631, 0.5358, 0.9945, 0.5307, 0.9979, 0.6161, 0.9978, 0.6129, 0.9941, 0.5365, 0.01115, 0.5366, 0.2179, 0.5388, 0.2251, 0.544, 0.2281, 0.601, 0.2268, 0.6072, 0.2226, 0.6098, 0.2094, 0.6122, 0.01454, 0.6109, 0.009813, 0.6079, 0.007996, 0.5408, 0.006703, 0.5378, 0.008103, 0.6098, 0.2094, 0.6098, 0.2094, 0.6072, 0.2226, 0.6072, 0.2226, 0.5378, 0.008103, 0.5378, 0.008103, 0.5408, 0.006703, 0.5408, 0.006703, 0.601, 0.2268, 0.601, 0.2268, 0.544, 0.2281, 0.544, 0.2281, 0.544, 0.2281, 0.544, 0.2281, 0.5388, 0.2251, 0.5388, 0.2251, 0.5408, 0.006703, 0.5408, 0.006703, 0.6079, 0.007996, 0.6079, 0.007996, 0.6079, 0.007996, 0.6079, 0.007996, 0.6109, 0.009813, 0.6109, 0.009813, 0.6072, 0.2226, 0.6072, 0.2226, 0.601, 0.2268, 0.601, 0.2268, 0.5388, 0.2251, 0.5388, 0.2251, 0.5366, 0.2179, 0.5366, 0.2179, 0.6122, 0.01454, 0.6122, 0.01454, 0.6098, 0.2094, 0.6098, 0.2094, 0.5365, 0.01115, 0.5365, 0.01115, 0.5378, 0.008103, 0.5378, 0.008103, 0.6109, 0.009813, 0.6109, 0.009813, 0.6122, 0.01454, 0.6122, 0.01454, 0.3789, 0.2322, 0.3782, 0.2382, 0.4502, 0.2366, 0.4502, 0.2322, 0.5254, 0.9443, 0.5254, 0.9947, 0.5281, 0.9947, 0.5281, 0.9443, 0.5254, 0.25, 0.5254, 0.2553, 0.5281, 0.2553, 0.5281, 0.25, 0.1276, 0.75, 0.1276, 0.75, 0.1303, 0.75, 0.1303, 0.75, 0.4502, 0.25, 0.4502, 0.2553, 0.5254, 0.2553, 0.5254, 0.25, 0.1276, 0.75, 0.1276, 0.75, 0.1303, 0.75, 0.1303, 0.75, 0.3795, 0.9947, 0.3795, 1.0, 0.4502, 1.0, 0.4502, 0.9947, 0.1276, 0.75, 0.1276, 0.75, 0.1303, 0.75, 0.1303, 0.75, 0.4502, 0.0, 0.4502, 0.0, 0.3793, 0.0, 0.3792, 0.0, 0.4502, 0.0, 0.4502, 0.0, 0.3792, 0.0, 0.3793, 0.0, 0.4502, 0.0, 0.4502, 0.0, 0.3809, 0.0, 0.3792, 0.0, 0.1276, 0.75, 0.1276, 0.75, 0.1303, 0.75, 0.1303, 0.75, 0.4502, 0.0, 0.4502, 0.0, 0.3796, 0.0, 0.3817, 0.0, 0.5281, 0.25, 0.5281, 0.2553, 0.5307, 0.2553, 0.5307, 0.25, 0.5307, 0.25, 0.5307, 0.2553, 0.625, 0.2553, 0.625, 0.25, 0.875, 0.5, 0.875, 0.5, 0.8697, 0.5, 0.8697, 0.5, 0.4502, 0.0, 0.4502, 0.0, 0.3818, 0.0, 0.3809, 0.0, 0.5307, 0.3057, 0.5307, 0.3057, 0.5307, 0.2553, 0.5307, 0.2553, 0.5281, 0.9443, 0.5281, 0.9947, 0.5307, 0.9947, 0.5307, 0.9443, 0.5254, 0.9947, 0.5254, 0.9947, 0.5254, 0.9947, 0.5254, 0.9947, 0.5254, 0.9947, 0.5254, 0.9947, 0.5254, 0.9947, 0.5254, 0.9947, 0.5254, 0.9947, 0.5254, 0.9947, 0.5254, 0.9947, 0.5254, 0.9947, 0.5254, 0.9443, 0.5254, 0.9443, 0.5254, 0.9947, 0.5254, 0.9947, 0.4502, 0.9443, 0.4502, 0.9947, 0.5254, 0.9947, 0.5254, 0.9443, 0.5254, 0.9443, 0.5254, 0.9443, 0.5254, 0.9947, 0.5254, 0.9947, 0.4502, 0.0, 0.4502, 0.0, 0.379, 0.0, 0.379, 0.0, 0.1807, 0.75, 0.1807, 0.75, 0.25, 0.75, 0.25, 0.75, 0.3762, 0.2378, 0.375, 0.25, 0.4502, 0.25, 0.4502, 0.2366, 0.5254, 0.002095, 0.5254, 0.04196, 0.5281, 0.04196, 0.5281, 0.002116, 0.4502, 0.0, 0.4502, 0.0, 0.3795, 0.0, 0.3796, 0.0, 0.1807, 0.75, 0.1807, 0.75, 0.25, 0.75, 0.25, 0.75, 0.5254, 0.9947, 0.5254, 0.9947, 0.5254, 1.0, 0.5254, 1.0, 0.1807, 0.5, 0.1807, 0.5119, 0.25, 0.5119, 0.25, 0.5, 0.5254, 0.9443, 0.5254, 0.9443, 0.5254, 0.9947, 0.5254, 0.9947, 0.5254, 0.9443, 0.5254, 0.9443, 0.5254, 0.9947, 0.5254, 0.9947, 0.5254, 0.9443, 0.5254, 0.9443, 0.5254, 0.9947, 0.5254, 0.9947, 0.5254, 0.9443, 0.5254, 0.9443, 0.5254, 0.9947, 0.5254, 0.9947, 0.5254, 0.9443, 0.5254, 0.9443, 0.5254, 0.9947, 0.5254, 0.9947, 0.5254, 0.9443, 0.5254, 0.9443, 0.5254, 0.9947, 0.5254, 0.9947, 0.5254, 0.9443, 0.5254, 0.9443, 0.5254, 0.9947, 0.5254, 0.9947, 0.5254, 0.9443, 0.5254, 0.9443, 0.5254, 0.9947, 0.5254, 0.9947, 0.5254, 0.9443, 0.5254, 0.9443, 0.5254, 0.9947, 0.5254, 0.9947, 0.5254, 0.9947, 0.5254, 0.9947, 0.5254, 0.9947, 0.5254, 0.9947, 0.5254, 0.9947, 0.5254, 0.9947, 0.5254, 0.9947, 0.5254, 0.9947, 0.5254, 0.9947, 0.5254, 0.9947, 0.5254, 0.9947, 0.5254, 0.9947, 0.5254, 0.9947, 0.5254, 0.9947, 0.5254, 0.9947, 0.5254, 0.9947, 0.5254, 0.9443, 0.5254, 0.9443, 0.5254, 0.875, 0.5254, 0.875, 0.5254, 0.9947, 0.5254, 0.9947, 0.5254, 0.9947, 0.5254, 0.9947, 0.379, 0.1631, 0.3789, 0.2322, 0.4502, 0.2322, 0.4502, 0.1631, 0.4502, 0.1449, 0.4502, 0.1631, 0.5254, 0.1631, 0.5254, 0.1449, 0.5281, 0.1449, 0.5281, 0.1631, 0.5307, 0.1631, 0.5307, 0.1449, 0.5254, 0.1449, 0.5254, 0.1631, 0.5281, 0.1631, 0.5281, 0.1449, 0.1807, 0.5178, 0.1807, 0.5869, 0.25, 0.5869, 0.25, 0.5178, 0.5254, 0.1202, 0.5254, 0.1449, 0.5281, 0.1449, 0.5281, 0.1202, 0.5281, 0.1202, 0.5281, 0.1449, 0.5307, 0.1449, 0.5307, 0.1202, 0.4502, 0.1202, 0.4502, 0.1449, 0.5254, 0.1449, 0.5254, 0.1202, 0.381, 0.1449, 0.379, 0.1631, 0.4502, 0.1631, 0.4502, 0.1449, 0.4502, 0.07282, 0.4502, 0.1202, 0.5254, 0.1202, 0.5254, 0.07282, 0.5281, 0.07282, 0.5281, 0.1202, 0.5307, 0.1202, 0.5307, 0.07282, 0.5254, 0.07282, 0.5254, 0.1202, 0.5281, 0.1202, 0.5281, 0.07282, 0.382, 0.07282, 0.3819, 0.1202, 0.4502, 0.1202, 0.4502, 0.07282, 0.5254, 0.04196, 0.5254, 0.07282, 0.5281, 0.07282, 0.5281, 0.04196, 0.5281, 0.04196, 0.5281, 0.07282, 0.5307, 0.07282, 0.5307, 0.04196, 0.4502, 0.04196, 0.4502, 0.07282, 0.5254, 0.07282, 0.5254, 0.04196, 0.379, 0.04196, 0.382, 0.07282, 0.4502, 0.07282, 0.4502, 0.04196, 0.5281, 0.002116, 0.5281, 0.04196, 0.5307, 0.04196, 0.5308, 0.002139, 0.5281, 0.9947, 0.5281, 0.998, 0.5307, 0.998, 0.5307, 0.9947, 0.4502, 0.0, 0.4502, 0.04196, 0.5254, 0.04196, 0.5254, 0.002095, 0.1807, 0.6791, 0.1807, 0.708, 0.25, 0.708, 0.25, 0.6791, 0.1303, 0.6772, 0.1303, 0.708, 0.1807, 0.708, 0.1807, 0.6772, 0.1303, 0.6298, 0.1303, 0.6772, 0.1807, 0.6772, 0.1807, 0.6298, 0.1303, 0.6051, 0.1303, 0.6298, 0.1807, 0.6298, 0.1807, 0.6051, 0.1303, 0.5869, 0.1303, 0.6051, 0.1807, 0.6051, 0.1807, 0.5869, 0.1303, 0.5178, 0.1303, 0.5869, 0.1807, 0.5869, 0.1807, 0.5178, 0.5254, 0.9947, 0.5254, 0.9947, 0.5254, 0.9443, 0.5254, 0.9443, 0.5254, 0.875, 0.5254, 0.875, 0.5254, 0.9443, 0.5254, 0.9443, 0.5254, 0.875, 0.5254, 0.875, 0.5254, 0.9443, 0.5254, 0.9443, 0.5254, 0.875, 0.5254, 0.875, 0.5254, 0.9443, 0.5254, 0.9443, 0.5254, 0.875, 0.5254, 0.875, 0.5254, 0.9443, 0.5254, 0.9443, 0.5254, 0.875, 0.5254, 0.875, 0.5254, 0.9443, 0.5254, 0.9443, 0.5254, 0.875, 0.5254, 0.875, 0.5254, 0.9443, 0.5254, 0.9443, 0.5254, 0.875, 0.5254, 0.875, 0.5254, 0.9443, 0.5254, 0.9443, 0.5254, 0.875, 0.5254, 0.875, 0.5254, 0.9443, 0.5254, 0.9443, 0.5254, 0.875, 0.5254, 0.875, 0.5254, 0.9443, 0.5254, 0.9443, 0.1303, 0.75, 0.1303, 0.75, 0.1807, 0.75, 0.1807, 0.75, 0.1303, 0.75, 0.1303, 0.75, 0.1807, 0.75, 0.1807, 0.75, 0.5254, 0.875, 0.5254, 0.875, 0.5254, 0.9443, 0.5254, 0.9443, 0.4502, 0.875, 0.4502, 0.9443, 0.5254, 0.9443, 0.5254, 0.875, 0.5254, 0.875, 0.5254, 0.875, 0.5254, 0.9443, 0.5254, 0.9443, 0.5281, 0.875, 0.5281, 0.9443, 0.5307, 0.9443, 0.5307, 0.9097, 0.5307, 0.875, 0.5307, 0.375, 0.5307, 0.375, 0.5307, 0.3057, 0.5307, 0.3057, 0.5254, 0.875, 0.5254, 0.9443, 0.5281, 0.9443, 0.5281, 0.875, 0.1303, 0.75, 0.1303, 0.75, 0.1807, 0.75, 0.1807, 0.75, 0.5254, 0.2553, 0.5254, 0.3057, 0.5281, 0.3057, 0.5281, 0.2553, 0.1303, 0.708, 0.1303, 0.75, 0.1807, 0.75, 0.1807, 0.708, 0.4502, 0.2553, 0.4502, 0.3057, 0.5254, 0.3057, 0.5254, 0.2553, 0.1303, 0.5161, 0.1303, 0.5178, 0.1807, 0.5178, 0.1807, 0.5161, 0.3795, 0.9443, 0.3795, 0.9947, 0.4502, 0.9947, 0.4502, 0.9443, 0.1303, 0.75, 0.1303, 0.75, 0.1807, 0.75, 0.1807, 0.75, 0.1303, 0.75, 0.1303, 0.75, 0.1807, 0.75, 0.1807, 0.75, 0.1303, 0.75, 0.1303, 0.75, 0.1807, 0.75, 0.1807, 0.75, 0.1303, 0.75, 0.1303, 0.75, 0.1807, 0.75, 0.1807, 0.75, 0.1303, 0.75, 0.1303, 0.75, 0.1807, 0.75, 0.1807, 0.75, 0.1303, 0.75, 0.1303, 0.75, 0.1807, 0.75, 0.1807, 0.75, 0.5281, 0.2553, 0.5281, 0.3057, 0.5307, 0.3057, 0.5307, 0.2553, 0.5307, 0.2553, 0.5307, 0.3057, 0.625, 0.3057, 0.625, 0.2553, 0.8697, 0.5, 0.8697, 0.5, 0.8193, 0.5, 0.8193, 0.5, 0.1303, 0.75, 0.1303, 0.75, 0.1807, 0.75, 0.1807, 0.75, 0.1303, 0.5, 0.1303, 0.5, 0.125, 0.5, 0.125, 0.5, 0.1807, 0.75, 0.1807, 0.75, 0.25, 0.75, 0.25, 0.75, 0.1276, 0.708, 0.1276, 0.75, 0.1303, 0.75, 0.1303, 0.708, 0.1276, 0.6772, 0.1276, 0.708, 0.1303, 0.708, 0.1303, 0.6772, 0.1276, 0.6298, 0.1276, 0.6772, 0.1303, 0.6772, 0.1303, 0.6298, 0.1276, 0.6051, 0.1276, 0.6298, 0.1303, 0.6298, 0.1303, 0.6051, 0.3819, 0.1202, 0.381, 0.1449, 0.4502, 0.1449, 0.4502, 0.1202, 0.5254, 0.0, 0.5254, 0.0, 0.4502, 0.0, 0.4502, 0.0, 0.5254, 0.9947, 0.5254, 0.998, 0.5281, 0.998, 0.5281, 0.9947, 0.1276, 0.5869, 0.1276, 0.6051, 0.1303, 0.6051, 0.1303, 0.5869, 0.25, 0.5, 0.25, 0.5, 0.1807, 0.5, 0.1807, 0.5, 0.1303, 0.5, 0.1303, 0.5119, 0.1807, 0.5119, 0.1807, 0.5, 0.4502, 0.2553, 0.4502, 0.2553, 0.4502, 0.3057, 0.4502, 0.3057, 0.5254, 0.0, 0.5254, 0.0, 0.4502, 0.0, 0.4502, 0.0, 0.5254, 0.0, 0.5254, 0.0, 0.4502, 0.0, 0.4502, 0.0, 0.5254, 0.0, 0.5254, 0.0, 0.4502, 0.0, 0.4502, 0.0, 0.5254, 0.0, 0.5254, 0.0, 0.4502, 0.0, 0.4502, 0.0, 0.5254, 0.0, 0.5254, 0.0, 0.4502, 0.0, 0.4502, 0.0, 0.5254, 0.0, 0.5254, 0.0, 0.4502, 0.0, 0.4502, 0.0, 0.5254, 0.0, 0.5254, 0.0, 0.4502, 0.0, 0.4502, 0.0, 0.4502, 0.0, 0.4502, 0.0, 0.3795, 0.0, 0.3795, 0.0, 0.125, 0.5, 0.1248, 0.5119, 0.1303, 0.5119, 0.1303, 0.5, 0.1276, 0.5161, 0.1276, 0.5178, 0.1303, 0.5178, 0.1303, 0.5161, 0.5254, 0.0, 0.5254, 0.0, 0.4502, 0.0, 0.4502, 0.0, 0.375, 0.2553, 0.375, 0.3057, 0.4502, 0.3057, 0.4502, 0.2553, 0.375, 0.25, 0.375, 0.2553, 0.4502, 0.2553, 0.4502, 0.25, 0.375, 0.3057, 0.375, 0.375, 0.4502, 0.375, 0.4502, 0.3057, 0.4502, 0.3057, 0.4502, 0.3057, 0.4502, 0.375, 0.4502, 0.375, 0.1807, 0.5, 0.1807, 0.5, 0.1303, 0.5, 0.1303, 0.5, 0.4502, 0.25, 0.4502, 0.25, 0.4502, 0.2553, 0.4502, 0.2553, 0.375, 0.25, 0.375, 0.25, 0.4502, 0.25, 0.4502, 0.25, 0.375, 0.0, 0.375, 0.25, 0.625, 0.25, 0.625, 0.0, 0.4227, 0.2977, 0.4227, 0.4523, 0.5773, 0.4523, 0.5773, 0.2977, 0.375, 0.5, 0.375, 0.75, 0.625, 0.75, 0.625, 0.5, 0.375, 0.75, 0.375, 1.0, 0.625, 1.0, 0.625, 0.75, 0.125, 0.5, 0.125, 0.75, 0.375, 0.75, 0.375, 0.5, 0.625, 0.5, 0.625, 0.75, 0.875, 0.75, 0.875, 0.5, 0.5773, 0.2977, 0.625, 0.25, 0.375, 0.25, 0.4227, 0.2977, 0.4227, 0.2977, 0.375, 0.25, 0.375, 0.5, 0.4227, 0.4523, 0.5773, 0.4523, 0.625, 0.5, 0.625, 0.25, 0.5773, 0.2977, 0.4227, 0.4523, 0.375, 0.5, 0.625, 0.5, 0.5773, 0.4523, 0.75, 0.5134, 0.75, 0.7303, 0.8656, 0.7303, 0.8656, 0.5134, 0.5308, 0.0001746, 0.5334, 0.00308, 0.5369, 0.005592, 0.5408, 0.006703, 0.6155, 0.2366, 0.6181, 0.00319, 0.6179, 0.0002279, 0.6153, 0.003884, 0.6131, 0.008773, 0.6122, 0.01454, 0.6098, 0.2094, 0.6114, 0.2245, 0.5358, 0.9429, 0.5307, 0.9443, 0.5307, 0.9947, 0.5358, 0.9945, 0.625, 0.875, 0.6141, 0.875, 0.6161, 0.9375, 0.6181, 0.9988, 0.6189, 0.9989, 0.625, 0.9906, 0.6141, 0.875, 0.0, 0.0, 0.6093, 0.8811, 0.6161, 0.9375, 0.5358, 0.9429, 0.5358, 0.9429, 0.5357, 0.8815, 0.5357, 0.8815, 0.5307, 0.875, 0.5307, 0.9097, 0.5357, 0.8815, 0.0, 0.0, 0.5307, 0.9443, 0.5358, 0.9429, 0.5357, 0.8815, 0.5307, 0.9097, 0.5357, 0.8815, 0.5358, 0.9429, 0.5358, 0.9945, 0.5358, 0.9945, 0.6129, 0.9941, 0.6093, 0.8811, 0.6093, 0.8811, 0.0, 0.0, 0.0, 0.0, 0.5357, 0.8815, 0.6129, 0.9941, 0.6129, 0.9941, 0.5358, 0.9945, 0.5358, 0.9945, 0.6093, 0.8811, 0.6093, 0.8811, 0.6129, 0.9941, 0.6129, 0.9941, 0.5357, 0.8815, 0.5357, 0.8815, 0.0, 0.0, 0.0, 0.0, 0.5358, 0.9945, 0.5358, 0.9945, 0.5358, 0.9429, 0.5358, 0.9429, 0.5358, 0.9945, 0.5358, 0.9945, 0.5358, 0.9945, 0.5358, 0.9945, 0.5334, 0.00308, 0.5308, 0.001876, 0.5307, 0.04196, 0.5356, 0.006891, 0.6179, 1.0, 0.618, 1.0, 0.6181, 1.0, 0.6171, 0.9989, 0.6161, 0.9978, 0.5281, 0.998, 0.5281, 1.0, 0.5307, 1.0, 0.5307, 0.998, 0.5307, 0.9979, 0.5307, 1.0, 0.6179, 1.0, 0.6161, 0.9978, 0.5254, 0.998, 0.5254, 1.0, 0.5281, 1.0, 0.5281, 0.998, 0.5254, 0.0, 0.5254, 0.9947, 0.5254, 0.9947, 0.5254, 1.0, 0.5226, 0.0, 0.6179, 0.0002279, 0.5308, 0.0001746, 0.5408, 0.006703, 0.6079, 0.007996, 0.6153, 0.003884, 0.6179, 0.0002279, 0.6079, 0.007996, 0.6119, 0.006843, 0.1807, 0.5869, 0.1807, 0.5988, 0.25, 0.5988, 0.25, 0.5869, 0.1807, 0.5988, 0.1807, 0.6233, 0.25, 0.6233, 0.25, 0.5988, 0.1807, 0.6233, 0.1807, 0.6791, 0.25, 0.6791, 0.25, 0.6233, 0.1807, 0.708, 0.1807, 0.6791, 0.1807, 0.6298, 0.1807, 0.6772, 0.1807, 0.6298, 0.1807, 0.6791, 0.1807, 0.6233, 0.1807, 0.6051, 0.1807, 0.6051, 0.1807, 0.6233, 0.1807, 0.5988, 0.1807, 0.5869, 0.1807, 0.75, 0.1807, 0.75, 0.1807, 0.75, 0.1807, 0.75, 0.1807, 0.75, 0.1807, 0.75, 0.1807, 0.75, 0.1807, 0.75, 0.1807, 0.75, 0.1807, 0.75, 0.1807, 0.75, 0.1807, 0.75, 0.1276, 0.708, 0.125, 0.708, 0.125, 0.75, 0.1276, 0.75, 0.1303, 0.5161, 0.1303, 0.5119, 0.1248, 0.5119, 0.1276, 0.5161, 0.1276, 0.75, 0.125, 0.75, 0.125, 0.75, 0.1276, 0.75, 0.1276, 0.75, 0.125, 0.75, 0.125, 0.75, 0.1276, 0.75, 0.1276, 0.75, 0.125, 0.75, 0.125, 0.75, 0.1276, 0.75, 0.1276, 0.75, 0.125, 0.75, 0.125, 0.75, 0.1276, 0.75, 0.1276, 0.75, 0.125, 0.75, 0.125, 0.75, 0.1276, 0.75, 0.1276, 0.75, 0.125, 0.75, 0.125, 0.75, 0.1276, 0.75, 0.1276, 0.75, 0.125, 0.75, 0.125, 0.75, 0.1276, 0.75, 0.1276, 0.75, 0.125, 0.75, 0.125, 0.75, 0.1276, 0.75, 0.1807, 0.75, 0.1807, 0.75, 0.25, 0.75, 0.25, 0.75, 0.1276, 0.5161, 0.125, 0.5134, 0.125, 0.5178, 0.1276, 0.5178, 0.1807, 0.5161, 0.1807, 0.5119, 0.1303, 0.5119, 0.1303, 0.5161, 0.1276, 0.75, 0.125, 0.75, 0.1303, 0.75, 0.1303, 0.75, 0.1276, 0.75, 0.125, 0.75, 0.125, 0.75, 0.1276, 0.75, 0.1276, 0.75, 0.125, 0.75, 0.125, 0.75, 0.1276, 0.75, 0.1276, 0.5178, 0.125, 0.5179, 0.125, 0.5869, 0.1276, 0.5869, 0.1276, 0.5869, 0.125, 0.5883, 0.125, 0.6051, 0.1276, 0.6051, 0.1276, 0.6051, 0.125, 0.6063, 0.125, 0.6298, 0.1276, 0.6298, 0.1276, 0.6298, 0.125, 0.63, 0.125, 0.6772, 0.1276, 0.6772, 0.1276, 0.6772, 0.125, 0.6772, 0.125, 0.7067, 0.1276, 0.708, 0.1303, 0.75, 0.1303, 0.75, 0.1807, 0.75, 0.1807, 0.75, 0.25, 0.5161, 0.25, 0.5119, 0.1807, 0.5119, 0.1807, 0.5161, 0.379, 0.0, 0.379, 0.04196, 0.4502, 0.04196, 0.4502, 0.0, 1.0, 0.5, 1.0, 1.0, 0.8889, 1.0, 0.8889, 0.5, 0.8889, 0.5, 0.8889, 1.0, 0.7778, 1.0, 0.7778, 0.5, 0.7778, 0.5, 0.7778, 1.0, 0.6667, 1.0, 0.6667, 0.5, 0.6667, 0.5, 0.6667, 1.0, 0.5556, 1.0, 0.5556, 0.5, 0.5556, 0.5, 0.5556, 1.0, 0.4444, 1.0, 0.4444, 0.5, 0.4444, 0.5, 0.4444, 1.0, 0.3333, 1.0, 0.3333, 0.5, 0.3333, 0.5, 0.3333, 1.0, 0.2222, 1.0, 0.2222, 0.5, 0.4043, 0.4339, 0.25, 0.49, 0.09573, 0.4339, 0.01365, 0.2917, 0.04215, 0.13, 0.1679, 0.02447, 0.3321, 0.02447, 0.4578, 0.13, 0.4864, 0.2917, 0.2222, 0.5, 0.2222, 1.0, 0.1111, 1.0, 0.1111, 0.5, 0.1111, 0.5, 0.1111, 1.0, 4.47e-08, 1.0, 4.47e-08, 0.5, 0.75, 0.49, 0.9043, 0.4339, 0.9864, 0.2917, 0.9578, 0.13, 0.8321, 0.02447, 0.6679, 0.02447, 0.5422, 0.13, 0.5136, 0.2917, 0.5957, 0.4339, 0.4865, 0.5028, 0.006371, 0.5028, 0.006371, 0.007495, 0.4865, 0.007494, 0.5156, 0.502, 0.5156, 0.005974, 0.9964, 0.005973, 0.9964, 0.502, 1.207, 0.1601, 1.207, -0.08646, 1.21, -0.08646, 1.21, 0.1601, 1.207, 0.6892, 1.207, 0.4067, 1.21, 0.4067, 1.21, 0.6892, 1.213, -0.08646, 1.213, 0.196, 1.21, 0.196, 1.21, -0.08646, 0.3462, -0.2892, 0.5528, -0.2892, 0.9964, 0.005973, 0.5156, 0.005973, 1.203, 0.515, 1.203, -0.08646, 1.207, -0.08646, 1.207, 0.515, 1.207, 0.4067, 1.207, 0.1601, 1.21, 0.1601, 1.21, 0.4067, 0.5156, 0.998, 0.5156, 0.502, 0.9964, 0.502, 0.9964, 0.998, 0.4865, 0.9981, 0.006371, 0.9981, 0.006371, 0.5028, 0.4865, 0.5028, 0.9932, 0.9981, 0.4865, 0.9981, 0.4865, 0.5028, 0.9962, 0.5028, 0.008152, 0.998, 0.005201, 0.502, 0.5156, 0.502, 0.5156, 0.998, 1.203, 0.834, 1.203, 0.515, 1.207, 0.515, 1.207, 0.834, -0.04338, -0.2892, 0.3462, -0.2892, 0.5156, 0.005973, 0.008152, 0.005973, 0.005201, 0.502, 0.008152, 0.005974, 0.5156, 0.005974, 0.5156, 0.502, 0.9962, 0.5028, 0.4865, 0.5028, 0.4865, 0.007494, 0.9932, 0.007494])
me_suzanne.materials.append(mat_glass)
me_suzanne.materials.append(mat_body)
me_suzanne.materials.append(mat_back_door)
me_suzanne.materials.append(mat_trim)
me_suzanne.materials.append(mat_bed)
me_suzanne.materials.append(mat_window_trim)
me_suzanne.materials.append(mat_underside)
me_suzanne.materials.append(mat_lights)
me_suzanne.materials.append(mat_flag_pole)
me_suzanne.materials.append(mat_flag)
me_suzanne.update()

# ---- objects
ob_suzanne = bpy.data.objects.new('Suzanne', me_suzanne)

# ---- transforms, parenting, visibility, modifiers, constraints
ob_suzanne.location = (0.0, 1.777, 0.3694)
ob_suzanne.rotation_euler = (0.0, -0.0, 3.142)
ob_suzanne.scale = (0.05332, 0.05332, 0.05332)

# ---- collection membership
col_collection.objects.link(ob_suzanne)

# ---- scene / render settings (as saved in the file)
scene.frame_start = 1; scene.frame_end = 250; scene.frame_set(1)
scene.render.engine = 'BLENDER_EEVEE_NEXT'
scene.cycles.sampling_pattern = 'TABULATED_SOBOL'
bpy.context.view_layer.update()

# ---- added for rendering (the .blend has no active camera and no usable light): camera, sun
cam_auto = bpy.data.cameras.new('AutoCamera')
cam_auto.lens = 50.0
cam_auto.sensor_width = 36.0
cam_auto.clip_end = 1000.0
ob_auto_camera = bpy.data.objects.new('AutoCamera', cam_auto)
scene.collection.objects.link(ob_auto_camera)
ob_auto_camera.location = (4.16925, -5.14386, 3.9512)
ob_auto_camera.rotation_euler = (1.09748, -7.21219e-08, 0.694738)
scene.camera = ob_auto_camera
light_auto_sun = bpy.data.lights.new('AutoSun', 'SUN')
light_auto_sun.energy = 3.0
light_auto_sun.angle = 0.0523599
ob_auto_sun = bpy.data.objects.new('AutoSun', light_auto_sun)
scene.collection.objects.link(ob_auto_sun)
ob_auto_sun.rotation_euler = (0.872665, 0.174533, 0.523599)
bpy.context.view_layer.update()
